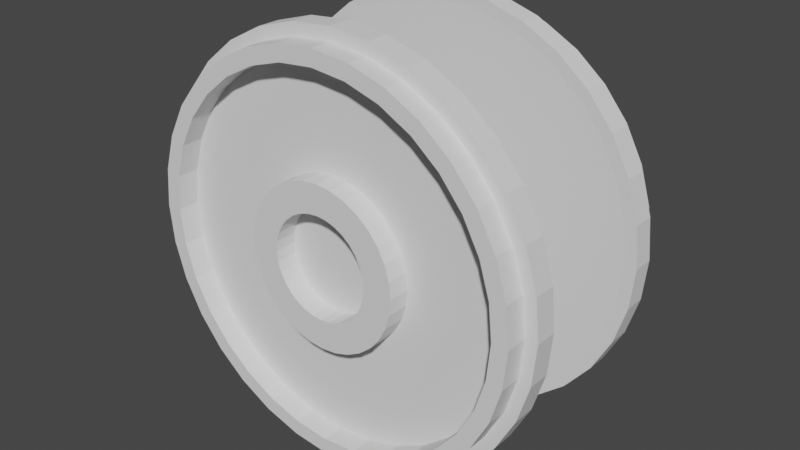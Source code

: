 # Source: railcar_wheels.blend  (saved by Blender 2.80.48; exported with 4.5.12 LTS)
import bpy
from mathutils import Matrix  # noqa: F401  (used for matrix-valued properties, if any)

bpy.ops.wm.read_factory_settings(use_empty=True)
scene = bpy.context.scene
scene.name = 'Scene'

# ---- collections
col_collection = bpy.data.collections.new('Collection'); scene.collection.children.link(col_collection)

# ---- world
world_world = bpy.data.worlds.new('World'); scene.world = world_world
world_world.use_nodes = True; world_world.node_tree.nodes.clear()
_N = world_world.node_tree.nodes; _L = world_world.node_tree.links
n0 = _N.new('ShaderNodeOutputWorld'); n0.name = 'World Output'; n0.location = (300, 300)
n1 = _N.new('ShaderNodeBackground'); n1.name = 'Background'; n1.location = (10, 300)
n1.inputs[0].default_value = (0.05088, 0.05088, 0.05088, 1.0)
_L.new(n1.outputs[0], n0.inputs[0])
n0.is_active_output = True
world_world.color = (0.05088, 0.05088, 0.05088)
world_world.use_sun_shadow = False
world_world.sun_shadow_jitter_overblur = 0.0

# ---- meshes
me_cylinder = bpy.data.meshes.new('Cylinder')
me_cylinder.from_pydata([(0.0, 1.0, -1.0), (-2.324e-07, 0.2589, -0.8932), (0.1951, 0.9808, -1.0), (0.0505, 0.2539, -0.8932), (0.3827, 0.9239, -1.0), (0.09906, 0.2392, -0.8932), (0.5556, 0.8315, -1.0), (0.1438, 0.2152, -0.8932), (0.7071, 0.7071, -1.0), (0.183, 0.183, -0.8932), (0.8315, 0.5556, -1.0), (0.2152, 0.1438, -0.8932), (0.9239, 0.3827, -1.0), (0.2392, 0.09906, -0.8932), (0.9808, 0.1951, -1.0), (0.2539, 0.0505, -0.8932), (1.0, 7.55e-08, -1.0), (0.2589, 1.652e-07, -0.8932), (0.9808, -0.1951, -1.0), (0.2539, -0.0505, -0.8932), (0.9239, -0.3827, -1.0), (0.2392, -0.09906, -0.8932), (0.8315, -0.5556, -1.0), (0.2152, -0.1438, -0.8932), (0.7071, -0.7071, -1.0), (0.183, -0.183, -0.8932), (0.5556, -0.8315, -1.0), (0.1438, -0.2152, -0.8932), (0.3827, -0.9239, -1.0), (0.09906, -0.2392, -0.8932), (0.1951, -0.9808, -1.0), (0.0505, -0.2539, -0.8932), (-3.258e-07, -1.0, -1.0), (-7.211e-08, -0.2589, -0.8932), (-0.1951, -0.9808, -1.0), (-0.0505, -0.2539, -0.8932), (-0.3827, -0.9239, -1.0), (-0.09906, -0.2392, -0.8932), (-0.5556, -0.8315, -1.0), (-0.1438, -0.2152, -0.8932), (-0.7071, -0.7071, -1.0), (-0.183, -0.183, -0.8932), (-0.8315, -0.5556, -1.0), (-0.2152, -0.1438, -0.8932), (-0.9239, -0.3827, -1.0), (-0.2392, -0.09906, -0.8932), (-0.9808, -0.1951, -1.0), (-0.2539, -0.0505, -0.8932), (-1.0, 9.656e-07, -1.0), (-0.2589, 3.931e-07, -0.8932), (-0.9808, 0.1951, -1.0), (-0.2539, 0.0505, -0.8932), (-0.9239, 0.3827, -1.0), (-0.2392, 0.09906, -0.8932), (-0.8315, 0.5556, -1.0), (-0.2152, 0.1438, -0.8932), (-0.7071, 0.7071, -1.0), (-0.183, 0.183, -0.8932), (-0.5556, 0.8315, -1.0), (-0.1438, 0.2152, -0.8932), (-0.3827, 0.9239, -1.0), (-0.09906, 0.2392, -0.8932), (-0.1951, 0.9808, -1.0), (-0.0505, 0.2539, -0.8932), (0.1951, 0.9808, -0.8932), (0.0, 1.0, -0.8932), (0.3827, 0.9239, -0.8932), (0.5556, 0.8315, -0.8932), (0.7071, 0.7071, -0.8932), (0.8315, 0.5556, -0.8932), (0.9239, 0.3827, -0.8932), (0.9808, 0.1951, -0.8932), (1.0, 7.55e-08, -0.8932), (0.9808, -0.1951, -0.8932), (0.9239, -0.3827, -0.8932), (0.8315, -0.5556, -0.8932), (0.7071, -0.7071, -0.8932), (0.5556, -0.8315, -0.8932), (0.3827, -0.9239, -0.8932), (0.1951, -0.9808, -0.8932), (-3.258e-07, -1.0, -0.8932), (-0.1951, -0.9808, -0.8932), (-0.3827, -0.9239, -0.8932), (-0.5556, -0.8315, -0.8932), (-0.7071, -0.7071, -0.8932), (-0.8315, -0.5556, -0.8932), (-0.9239, -0.3827, -0.8932), (-0.9808, -0.1951, -0.8932), (-1.0, 9.656e-07, -0.8932), (-0.9808, 0.1951, -0.8932), (-0.9239, 0.3827, -0.8932), (-0.8315, 0.5556, -0.8932), (-0.7071, 0.7071, -0.8932), (-0.5556, 0.8315, -0.8932), (-0.3827, 0.9239, -0.8932), (-0.1951, 0.9808, -0.8932), (0.1793, 0.9012, -0.8932), (-3.097e-08, 0.9189, -0.8932), (0.3516, 0.8489, -0.8932), (0.5105, 0.764, -0.8932), (0.6497, 0.6497, -0.8932), (0.764, 0.5105, -0.8932), (0.8489, 0.3516, -0.8932), (0.9012, 0.1793, -0.8932), (0.9189, 6.305e-08, -0.8932), (0.9012, -0.1793, -0.8932), (0.8489, -0.3516, -0.8932), (0.764, -0.5105, -0.8932), (0.6497, -0.6497, -0.8932), (0.5105, -0.764, -0.8932), (0.3516, -0.8489, -0.8932), (0.1793, -0.9012, -0.8932), (-3.009e-07, -0.9189, -0.8932), (-0.1793, -0.9012, -0.8932), (-0.3516, -0.8489, -0.8932), (-0.5105, -0.764, -0.8932), (-0.6497, -0.6497, -0.8932), (-0.764, -0.5105, -0.8932), (-0.8489, -0.3516, -0.8932), (-0.9012, -0.1793, -0.8932), (-0.9189, 8.915e-07, -0.8932), (-0.9012, 0.1793, -0.8932), (-0.8489, 0.3516, -0.8932), (-0.764, 0.5105, -0.8932), (-0.6497, 0.6497, -0.8932), (-0.5105, 0.764, -0.8932), (-0.3516, 0.8489, -0.8932), (-0.1793, 0.9012, -0.8932), (0.07963, 0.4003, -0.8932), (-1.648e-07, 0.4082, -0.8932), (0.1562, 0.3771, -0.8932), (0.2268, 0.3394, -0.8932), (0.2886, 0.2886, -0.8932), (0.3394, 0.2268, -0.8932), (0.3771, 0.1562, -0.8932), (0.4003, 0.07963, -0.8932), (0.4082, 6.687e-08, -0.8932), (0.4003, -0.07963, -0.8932), (0.3771, -0.1562, -0.8932), (0.3394, -0.2268, -0.8932), (0.2886, -0.2886, -0.8932), (0.2268, -0.3394, -0.8932), (0.1562, -0.3771, -0.8932), (0.07963, -0.4003, -0.8932), (-1.308e-07, -0.4082, -0.8932), (-0.07963, -0.4003, -0.8932), (-0.1562, -0.3771, -0.8932), (-0.2268, -0.3394, -0.8932), (-0.2886, -0.2886, -0.8932), (-0.3394, -0.2268, -0.8932), (-0.3771, -0.1562, -0.8932), (-0.4003, -0.07963, -0.8932), (-0.4082, 4.652e-07, -0.8932), (-0.4003, 0.07963, -0.8932), (-0.3771, 0.1562, -0.8932), (-0.3394, 0.2268, -0.8932), (-0.2886, 0.2886, -0.8932), (-0.2268, 0.3394, -0.8932), (-0.1562, 0.3771, -0.8932), (-0.07963, 0.4003, -0.8932), (0.1951, 0.9808, -0.7808), (0.0, 1.0, -0.7808), (0.3827, 0.9239, -0.7808), (0.5556, 0.8315, -0.7808), (0.7071, 0.7071, -0.7808), (0.8315, 0.5556, -0.7808), (0.9239, 0.3827, -0.7808), (0.9808, 0.1951, -0.7808), (1.0, 7.55e-08, -0.7808), (0.9808, -0.1951, -0.7808), (0.9239, -0.3827, -0.7808), (0.8315, -0.5556, -0.7808), (0.7071, -0.7071, -0.7808), (0.5556, -0.8315, -0.7808), (0.3827, -0.9239, -0.7808), (0.1951, -0.9808, -0.7808), (-3.258e-07, -1.0, -0.7808), (-0.1951, -0.9808, -0.7808), (-0.3827, -0.9239, -0.7808), (-0.5556, -0.8315, -0.7808), (-0.7071, -0.7071, -0.7808), (-0.8315, -0.5556, -0.7808), (-0.9239, -0.3827, -0.7808), (-0.9808, -0.1951, -0.7808), (-1.0, 9.656e-07, -0.7808), (-0.9808, 0.1951, -0.7808), (-0.9239, 0.3827, -0.7808), (-0.8315, 0.5556, -0.7808), (-0.7071, 0.7071, -0.7808), (-0.5556, 0.8315, -0.7808), (-0.3827, 0.9239, -0.7808), (-0.1951, 0.9808, -0.7808), (0.1793, 0.9012, -0.7808), (-3.097e-08, 0.9189, -0.7808), (0.3516, 0.8489, -0.7808), (0.5105, 0.764, -0.7808), (0.6497, 0.6497, -0.7808), (0.764, 0.5105, -0.7808), (0.8489, 0.3516, -0.7808), (0.9012, 0.1793, -0.7808), (0.9189, 6.305e-08, -0.7808), (0.9012, -0.1793, -0.7808), (0.8489, -0.3516, -0.7808), (0.764, -0.5105, -0.7808), (0.6497, -0.6497, -0.7808), (0.5105, -0.764, -0.7808), (0.3516, -0.8489, -0.7808), (0.1793, -0.9012, -0.7808), (-3.009e-07, -0.9189, -0.7808), (-0.1793, -0.9012, -0.7808), (-0.3516, -0.8489, -0.7808), (-0.5105, -0.764, -0.7808), (-0.6497, -0.6497, -0.7808), (-0.764, -0.5105, -0.7808), (-0.8489, -0.3516, -0.7808), (-0.9012, -0.1793, -0.7808), (-0.9189, 8.915e-07, -0.7808), (-0.9012, 0.1793, -0.7808), (-0.8489, 0.3516, -0.7808), (-0.764, 0.5105, -0.7808), (-0.6497, 0.6497, -0.7808), (-0.5105, 0.764, -0.7808), (-0.3516, 0.8489, -0.7808), (-0.1793, 0.9012, -0.7808), (0.07963, 0.4003, -0.7808), (-1.648e-07, 0.4082, -0.7808), (0.1562, 0.3771, -0.7808), (0.2268, 0.3394, -0.7808), (0.2886, 0.2886, -0.7808), (0.3394, 0.2268, -0.7808), (0.3771, 0.1562, -0.7808), (0.4003, 0.07963, -0.7808), (0.4082, 6.687e-08, -0.7808), (0.4003, -0.07963, -0.7808), (0.3771, -0.1562, -0.7808), (0.3394, -0.2268, -0.7808), (0.2886, -0.2886, -0.7808), (0.2268, -0.3394, -0.7808), (0.1562, -0.3771, -0.7808), (0.07963, -0.4003, -0.7808), (-1.308e-07, -0.4082, -0.7808), (-0.07963, -0.4003, -0.7808), (-0.1562, -0.3771, -0.7808), (-0.2268, -0.3394, -0.7808), (-0.2886, -0.2886, -0.7808), (-0.3394, -0.2268, -0.7808), (-0.3771, -0.1562, -0.7808), (-0.4003, -0.07963, -0.7808), (-0.4082, 4.652e-07, -0.7808), (-0.4003, 0.07963, -0.7808), (-0.3771, 0.1562, -0.7808), (-0.3394, 0.2268, -0.7808), (-0.2886, 0.2886, -0.7808), (-0.2268, 0.3394, -0.7808), (-0.1562, 0.3771, -0.7808), (-0.07963, 0.4003, -0.7808), (0.0505, 0.2539, -0.7808), (-2.324e-07, 0.2589, -0.7808), (0.09906, 0.2392, -0.7808), (0.1438, 0.2152, -0.7808), (0.183, 0.183, -0.7808), (0.2152, 0.1438, -0.7808), (0.2392, 0.09906, -0.7808), (0.2539, 0.0505, -0.7808), (0.2589, 1.652e-07, -0.7808), (0.2539, -0.0505, -0.7808), (0.2392, -0.09906, -0.7808), (0.2152, -0.1438, -0.7808), (0.183, -0.183, -0.7808), (0.1438, -0.2152, -0.7808), (0.09906, -0.2392, -0.7808), (0.0505, -0.2539, -0.7808), (-7.211e-08, -0.2589, -0.7808), (-0.0505, -0.2539, -0.7808), (-0.09906, -0.2392, -0.7808), (-0.1438, -0.2152, -0.7808), (-0.183, -0.183, -0.7808), (-0.2152, -0.1438, -0.7808), (-0.2392, -0.09906, -0.7808), (-0.2539, -0.0505, -0.7808), (-0.2589, 3.931e-07, -0.7808), (-0.2539, 0.0505, -0.7808), (-0.2392, 0.09906, -0.7808), (-0.2152, 0.1438, -0.7808), (-0.183, 0.183, -0.7808), (-0.1438, 0.2152, -0.7808), (-0.09906, 0.2392, -0.7808), (-0.0505, 0.2539, -0.7808), (-3.44e-09, 1.064, -1.003), (0.2076, 1.044, -1.003), (0.2076, 1.044, -0.8898), (-3.44e-09, 1.064, -0.8898), (0.4073, 0.9832, -1.003), (0.4073, 0.9832, -0.8898), (0.5913, 0.8849, -1.003), (0.5913, 0.8849, -0.8898), (0.7525, 0.7525, -1.003), (0.7525, 0.7525, -0.8898), (0.8849, 0.5913, -1.003), (0.8849, 0.5913, -0.8898), (0.9832, 0.4073, -1.003), (0.9832, 0.4073, -0.8898), (1.044, 0.2076, -1.003), (1.044, 0.2076, -0.8898), (1.064, 5.988e-08, -1.003), (1.064, 5.988e-08, -0.8898), (1.044, -0.2076, -1.003), (1.044, -0.2076, -0.8898), (0.9832, -0.4073, -1.003), (0.9832, -0.4073, -0.8898), (0.8849, -0.5913, -1.003), (0.8849, -0.5913, -0.8898), (0.7525, -0.7525, -1.003), (0.7525, -0.7525, -0.8898), (0.5913, -0.8849, -1.003), (0.5913, -0.8849, -0.8898), (0.4073, -0.9832, -1.003), (0.4073, -0.9832, -0.8898), (0.2076, -1.044, -1.003), (0.2076, -1.044, -0.8898), (-3.502e-07, -1.064, -1.003), (-3.502e-07, -1.064, -0.8898), (-0.2076, -1.044, -1.003), (-0.2076, -1.044, -0.8898), (-0.4073, -0.9832, -1.003), (-0.4073, -0.9832, -0.8898), (-0.5913, -0.8849, -1.003), (-0.5913, -0.8849, -0.8898), (-0.7525, -0.7525, -1.003), (-0.7525, -0.7525, -0.8898), (-0.8849, -0.5913, -1.003), (-0.8849, -0.5913, -0.8898), (-0.9832, -0.4073, -1.003), (-0.9832, -0.4073, -0.8898), (-1.044, -0.2076, -1.003), (-1.044, -0.2076, -0.8898), (-1.064, 1.007e-06, -1.003), (-1.064, 1.007e-06, -0.8898), (-1.044, 0.2076, -1.003), (-1.044, 0.2076, -0.8898), (-0.9832, 0.4073, -1.003), (-0.9832, 0.4073, -0.8898), (-0.8849, 0.5913, -1.003), (-0.8849, 0.5913, -0.8898), (-0.7525, 0.7525, -1.003), (-0.7525, 0.7525, -0.8898), (-0.5913, 0.8849, -1.003), (-0.5913, 0.8849, -0.8898), (-0.4073, 0.9832, -1.003), (-0.4073, 0.9832, -0.8898), (-0.2076, 1.044, -1.003), (-0.2076, 1.044, -0.8898)], [], [(86, 87, 335, 333), (0, 62, 350, 288), (77, 78, 317, 315), (46, 44, 332, 334), (68, 69, 299, 297), (28, 26, 314, 316), (94, 95, 351, 349), (10, 8, 296, 298), (85, 86, 333, 331), (62, 60, 348, 350), (76, 77, 315, 313), (44, 42, 330, 332), (67, 68, 297, 295), (26, 24, 312, 314), (93, 94, 349, 347), (8, 6, 294, 296), (84, 85, 331, 329), (60, 58, 346, 348), (75, 76, 313, 311), (42, 40, 328, 330), (66, 67, 295, 293), (24, 22, 310, 312), (92, 93, 347, 345), (6, 4, 292, 294), (83, 84, 329, 327), (58, 56, 344, 346), (74, 75, 311, 309), (40, 38, 326, 328), (64, 66, 293, 290), (22, 20, 308, 310), (3, 1, 63, 61, 59, 57, 55, 53, 51, 49, 47, 45, 43, 41, 39, 37, 35, 33, 31, 29, 27, 25, 23, 21, 19, 17, 15, 13, 11, 9, 7, 5), (91, 92, 345, 343), (4, 2, 289, 292), (0, 2, 4, 6, 8, 10, 12, 14, 16, 18, 20, 22, 24, 26, 28, 30, 32, 34, 36, 38, 40, 42, 44, 46, 48, 50, 52, 54, 56, 58, 60, 62), (137, 136, 232, 233), (86, 85, 181, 182), (116, 117, 213, 212), (136, 135, 231, 232), (115, 116, 212, 211), (135, 134, 230, 231), (114, 115, 211, 210), (68, 67, 163, 164), (134, 133, 229, 230), (85, 84, 180, 181), (113, 114, 210, 209), (133, 132, 228, 229), (112, 113, 209, 208), (132, 131, 227, 228), (111, 112, 208, 207), (67, 66, 162, 163), (131, 130, 226, 227), (84, 83, 179, 180), (110, 111, 207, 206), (130, 128, 224, 226), (109, 110, 206, 205), (128, 129, 225, 224), (108, 109, 205, 204), (66, 64, 160, 162), (83, 82, 178, 179), (107, 108, 204, 203), (106, 107, 203, 202), (105, 106, 202, 201), (82, 81, 177, 178), (104, 105, 201, 200), (64, 65, 161, 160), (103, 104, 200, 199), (129, 128, 96, 97), (128, 130, 98, 96), (130, 131, 99, 98), (131, 132, 100, 99), (132, 133, 101, 100), (133, 134, 102, 101), (134, 135, 103, 102), (135, 136, 104, 103), (136, 137, 105, 104), (137, 138, 106, 105), (138, 139, 107, 106), (139, 140, 108, 107), (140, 141, 109, 108), (141, 142, 110, 109), (142, 143, 111, 110), (143, 144, 112, 111), (144, 145, 113, 112), (145, 146, 114, 113), (146, 147, 115, 114), (147, 148, 116, 115), (148, 149, 117, 116), (149, 150, 118, 117), (150, 151, 119, 118), (151, 152, 120, 119), (152, 153, 121, 120), (153, 154, 122, 121), (154, 155, 123, 122), (155, 156, 124, 123), (156, 157, 125, 124), (157, 158, 126, 125), (158, 159, 127, 126), (159, 129, 97, 127), (102, 103, 199, 198), (81, 80, 176, 177), (101, 102, 198, 197), (63, 1, 257, 287), (100, 101, 197, 196), (61, 63, 287, 286), (99, 100, 196, 195), (59, 61, 286, 285), (80, 79, 175, 176), (98, 99, 195, 194), (57, 59, 285, 284), (96, 98, 194, 192), (55, 57, 284, 283), (97, 96, 192, 193), (53, 55, 283, 282), (79, 78, 174, 175), (65, 95, 191, 161), (51, 53, 282, 281), (49, 51, 281, 280), (47, 49, 280, 279), (78, 77, 173, 174), (95, 94, 190, 191), (45, 47, 279, 278), (43, 45, 278, 277), (41, 43, 277, 276), (77, 76, 172, 173), (94, 93, 189, 190), (39, 41, 276, 275), (129, 159, 255, 225), (37, 39, 275, 274), (159, 158, 254, 255), (35, 37, 274, 273), (193, 192, 160, 161), (192, 194, 162, 160), (194, 195, 163, 162), (195, 196, 164, 163), (196, 197, 165, 164), (197, 198, 166, 165), (198, 199, 167, 166), (199, 200, 168, 167), (200, 201, 169, 168), (201, 202, 170, 169), (202, 203, 171, 170), (203, 204, 172, 171), (204, 205, 173, 172), (205, 206, 174, 173), (206, 207, 175, 174), (207, 208, 176, 175), (208, 209, 177, 176), (209, 210, 178, 177), (210, 211, 179, 178), (211, 212, 180, 179), (212, 213, 181, 180), (213, 214, 182, 181), (214, 215, 183, 182), (215, 216, 184, 183), (216, 217, 185, 184), (217, 218, 186, 185), (218, 219, 187, 186), (219, 220, 188, 187), (220, 221, 189, 188), (221, 222, 190, 189), (222, 223, 191, 190), (223, 193, 161, 191), (257, 256, 224, 225), (256, 258, 226, 224), (258, 259, 227, 226), (259, 260, 228, 227), (260, 261, 229, 228), (261, 262, 230, 229), (262, 263, 231, 230), (263, 264, 232, 231), (264, 265, 233, 232), (265, 266, 234, 233), (266, 267, 235, 234), (267, 268, 236, 235), (268, 269, 237, 236), (269, 270, 238, 237), (270, 271, 239, 238), (271, 272, 240, 239), (272, 273, 241, 240), (273, 274, 242, 241), (274, 275, 243, 242), (275, 276, 244, 243), (276, 277, 245, 244), (277, 278, 246, 245), (278, 279, 247, 246), (279, 280, 248, 247), (280, 281, 249, 248), (281, 282, 250, 249), (282, 283, 251, 250), (283, 284, 252, 251), (284, 285, 253, 252), (285, 286, 254, 253), (286, 287, 255, 254), (287, 257, 225, 255), (69, 68, 164, 165), (117, 118, 214, 213), (138, 137, 233, 234), (118, 119, 215, 214), (139, 138, 234, 235), (119, 120, 216, 215), (87, 86, 182, 183), (140, 139, 235, 236), (70, 69, 165, 166), (120, 121, 217, 216), (141, 140, 236, 237), (121, 122, 218, 217), (1, 3, 256, 257), (142, 141, 237, 238), (122, 123, 219, 218), (3, 5, 258, 256), (88, 87, 183, 184), (143, 142, 238, 239), (71, 70, 166, 167), (123, 124, 220, 219), (5, 7, 259, 258), (144, 143, 239, 240), (124, 125, 221, 220), (7, 9, 260, 259), (145, 144, 240, 241), (125, 126, 222, 221), (9, 11, 261, 260), (89, 88, 184, 185), (146, 145, 241, 242), (72, 71, 167, 168), (126, 127, 223, 222), (11, 13, 262, 261), (147, 146, 242, 243), (127, 97, 193, 223), (13, 15, 263, 262), (148, 147, 243, 244), (15, 17, 264, 263), (90, 89, 185, 186), (149, 148, 244, 245), (73, 72, 168, 169), (17, 19, 265, 264), (150, 149, 245, 246), (19, 21, 266, 265), (151, 150, 246, 247), (21, 23, 267, 266), (91, 90, 186, 187), (152, 151, 247, 248), (74, 73, 169, 170), (23, 25, 268, 267), (153, 152, 248, 249), (25, 27, 269, 268), (154, 153, 249, 250), (27, 29, 270, 269), (92, 91, 187, 188), (155, 154, 250, 251), (75, 74, 170, 171), (29, 31, 271, 270), (156, 155, 251, 252), (31, 33, 272, 271), (157, 156, 252, 253), (33, 35, 273, 272), (93, 92, 188, 189), (158, 157, 253, 254), (76, 75, 171, 172), (288, 291, 290, 289), (289, 290, 293, 292), (292, 293, 295, 294), (294, 295, 297, 296), (296, 297, 299, 298), (298, 299, 301, 300), (300, 301, 303, 302), (302, 303, 305, 304), (304, 305, 307, 306), (306, 307, 309, 308), (308, 309, 311, 310), (310, 311, 313, 312), (312, 313, 315, 314), (314, 315, 317, 316), (316, 317, 319, 318), (318, 319, 321, 320), (320, 321, 323, 322), (322, 323, 325, 324), (324, 325, 327, 326), (326, 327, 329, 328), (328, 329, 331, 330), (330, 331, 333, 332), (332, 333, 335, 334), (334, 335, 337, 336), (336, 337, 339, 338), (338, 339, 341, 340), (340, 341, 343, 342), (342, 343, 345, 344), (344, 345, 347, 346), (346, 347, 349, 348), (348, 349, 351, 350), (350, 351, 291, 288), (12, 10, 298, 300), (95, 65, 291, 351), (30, 28, 316, 318), (69, 70, 301, 299), (48, 46, 334, 336), (78, 79, 319, 317), (87, 88, 337, 335), (14, 12, 300, 302), (32, 30, 318, 320), (70, 71, 303, 301), (50, 48, 336, 338), (79, 80, 321, 319), (88, 89, 339, 337), (16, 14, 302, 304), (34, 32, 320, 322), (71, 72, 305, 303), (52, 50, 338, 340), (80, 81, 323, 321), (89, 90, 341, 339), (18, 16, 304, 306), (36, 34, 322, 324), (72, 73, 307, 305), (2, 0, 288, 289), (54, 52, 340, 342), (81, 82, 325, 323), (65, 64, 290, 291), (90, 91, 343, 341), (20, 18, 306, 308), (38, 36, 324, 326), (73, 74, 309, 307), (56, 54, 342, 344), (82, 83, 327, 325)])
_uv = me_cylinder.uv_layers.new(name='UVMap')
_uv.uv.foreach_set('vector', [0.3125, 1.0, 0.2812, 1.0, 0.2812, 1.0, 0.3125, 1.0, 0.75, 0.49, 0.7032, 0.4854, 0.7032, 0.4854, 0.75, 0.49, 0.5938, 1.0, 0.5625, 1.0, 0.5625, 1.0, 0.5938, 1.0, 0.5146, 0.2032, 0.5283, 0.1582, 0.5283, 0.1582, 0.5146, 0.2032, 0.875, 1.0, 0.8438, 1.0, 0.8438, 1.0, 0.875, 1.0, 0.8418, 0.02827, 0.8833, 0.05045, 0.8833, 0.05045, 0.8418, 0.02827, 0.0625, 1.0, 0.03125, 1.0, 0.03125, 1.0, 0.0625, 1.0, 0.9496, 0.3833, 0.9197, 0.4197, 0.9197, 0.4197, 0.9496, 0.3833, 0.3438, 1.0, 0.3125, 1.0, 0.3125, 1.0, 0.3438, 1.0, 0.7032, 0.4854, 0.6582, 0.4717, 0.6582, 0.4717, 0.7032, 0.4854, 0.625, 1.0, 0.5938, 1.0, 0.5938, 1.0, 0.625, 1.0, 0.5283, 0.1582, 0.5504, 0.1167, 0.5504, 0.1167, 0.5283, 0.1582, 0.9062, 1.0, 0.875, 1.0, 0.875, 1.0, 0.9062, 1.0, 0.8833, 0.05045, 0.9197, 0.08029, 0.9197, 0.08029, 0.8833, 0.05045, 0.09375, 1.0, 0.0625, 1.0, 0.0625, 1.0, 0.09375, 1.0, 0.9197, 0.4197, 0.8833, 0.4496, 0.8833, 0.4496, 0.9197, 0.4197, 0.375, 1.0, 0.3438, 1.0, 0.3438, 1.0, 0.375, 1.0, 0.6582, 0.4717, 0.6167, 0.4496, 0.6167, 0.4496, 0.6582, 0.4717, 0.6562, 1.0, 0.625, 1.0, 0.625, 1.0, 0.6562, 1.0, 0.5504, 0.1167, 0.5803, 0.08029, 0.5803, 0.08029, 0.5504, 0.1167, 0.9375, 1.0, 0.9062, 1.0, 0.9062, 1.0, 0.9375, 1.0, 0.9197, 0.08029, 0.9496, 0.1167, 0.9496, 0.1167, 0.9197, 0.08029, 0.125, 1.0, 0.09375, 1.0, 0.09375, 1.0, 0.125, 1.0, 0.8833, 0.4496, 0.8418, 0.4717, 0.8418, 0.4717, 0.8833, 0.4496, 0.4062, 1.0, 0.375, 1.0, 0.375, 1.0, 0.4062, 1.0, 0.6167, 0.4496, 0.5803, 0.4197, 0.5803, 0.4197, 0.6167, 0.4496, 0.6875, 1.0, 0.6562, 1.0, 0.6562, 1.0, 0.6875, 1.0, 0.5803, 0.08029, 0.6167, 0.05045, 0.6167, 0.05045, 0.5803, 0.08029, 0.9688, 1.0, 0.9375, 1.0, 0.9375, 1.0, 0.9688, 1.0, 0.9496, 0.1167, 0.9717, 0.1582, 0.9717, 0.1582, 0.9496, 0.1167, 0.2621, 0.3109, 0.25, 0.3121, 0.2379, 0.3109, 0.2262, 0.3074, 0.2155, 0.3017, 0.2061, 0.2939, 0.1983, 0.2845, 0.1926, 0.2738, 0.1891, 0.2621, 0.1879, 0.25, 0.1891, 0.2379, 0.1926, 0.2262, 0.1983, 0.2155, 0.2061, 0.2061, 0.2155, 0.1983, 0.2262, 0.1926, 0.2379, 0.1891, 0.25, 0.1879, 0.2621, 0.1891, 0.2738, 0.1926, 0.2845, 0.1983, 0.2939, 0.2061, 0.3017, 0.2155, 0.3074, 0.2262, 0.3109, 0.2379, 0.3121, 0.25, 0.3109, 0.2621, 0.3074, 0.2738, 0.3017, 0.2845, 0.2939, 0.2939, 0.2845, 0.3017, 0.2738, 0.3074, 0.1562, 1.0, 0.125, 1.0, 0.125, 1.0, 0.1562, 1.0, 0.8418, 0.4717, 0.7968, 0.4854, 0.7968, 0.4854, 0.8418, 0.4717, 0.75, 0.49, 0.7968, 0.4854, 0.8418, 0.4717, 0.8833, 0.4496, 0.9197, 0.4197, 0.9496, 0.3833, 0.9717, 0.3418, 0.9854, 0.2968, 0.99, 0.25, 0.9854, 0.2032, 0.9717, 0.1582, 0.9496, 0.1167, 0.9197, 0.08029, 0.8833, 0.05045, 0.8418, 0.02827, 0.7968, 0.01461, 0.75, 0.01, 0.7032, 0.01461, 0.6582, 0.02827, 0.6167, 0.05045, 0.5803, 0.08029, 0.5504, 0.1167, 0.5283, 0.1582, 0.5146, 0.2032, 0.51, 0.25, 0.5146, 0.2968, 0.5283, 0.3418, 0.5504, 0.3833, 0.5803, 0.4197, 0.6167, 0.4496, 0.6582, 0.4717, 0.7032, 0.4854, 0.3461, 0.2309, 0.348, 0.25, 0.348, 0.25, 0.3461, 0.2309, 0.3125, 1.0, 0.3438, 1.0, 0.3438, 1.0, 0.3125, 1.0, 0.09406, 0.09406, 0.06664, 0.1275, 0.06664, 0.1275, 0.09406, 0.09406, 0.348, 0.25, 0.3461, 0.2691, 0.3461, 0.2691, 0.348, 0.25, 0.1275, 0.06664, 0.09406, 0.09406, 0.09406, 0.09406, 0.1275, 0.06664, 0.3461, 0.2691, 0.3405, 0.2875, 0.3405, 0.2875, 0.3461, 0.2691, 0.1656, 0.04626, 0.1275, 0.06664, 0.1275, 0.06664, 0.1656, 0.04626, 0.875, 1.0, 0.9062, 1.0, 0.9062, 1.0, 0.875, 1.0, 0.3405, 0.2875, 0.3315, 0.3044, 0.3315, 0.3044, 0.3405, 0.2875, 0.3438, 1.0, 0.375, 1.0, 0.375, 1.0, 0.3438, 1.0, 0.207, 0.03371, 0.1656, 0.04626, 0.1656, 0.04626, 0.207, 0.03371, 0.3315, 0.3044, 0.3193, 0.3193, 0.3193, 0.3193, 0.3315, 0.3044, 0.25, 0.02947, 0.207, 0.03371, 0.207, 0.03371, 0.25, 0.02947, 0.3193, 0.3193, 0.3044, 0.3315, 0.3044, 0.3315, 0.3193, 0.3193, 0.293, 0.03371, 0.25, 0.02947, 0.25, 0.02947, 0.293, 0.03371, 0.9062, 1.0, 0.9375, 1.0, 0.9375, 1.0, 0.9062, 1.0, 0.3044, 0.3315, 0.2875, 0.3405, 0.2875, 0.3405, 0.3044, 0.3315, 0.375, 1.0, 0.4062, 1.0, 0.4062, 1.0, 0.375, 1.0, 0.3344, 0.04626, 0.293, 0.03371, 0.293, 0.03371, 0.3344, 0.04626, 0.2875, 0.3405, 0.2691, 0.3461, 0.2691, 0.3461, 0.2875, 0.3405, 0.3725, 0.06664, 0.3344, 0.04626, 0.3344, 0.04626, 0.3725, 0.06664, 0.2691, 0.3461, 0.25, 0.348, 0.25, 0.348, 0.2691, 0.3461, 0.4059, 0.09406, 0.3725, 0.06664, 0.3725, 0.06664, 0.4059, 0.09406, 0.9375, 1.0, 0.9688, 1.0, 0.9688, 1.0, 0.9375, 1.0, 0.4062, 1.0, 0.4375, 1.0, 0.4375, 1.0, 0.4062, 1.0, 0.4334, 0.1275, 0.4059, 0.09406, 0.4059, 0.09406, 0.4334, 0.1275, 0.4537, 0.1656, 0.4334, 0.1275, 0.4334, 0.1275, 0.4537, 0.1656, 0.4663, 0.207, 0.4537, 0.1656, 0.4537, 0.1656, 0.4663, 0.207, 0.4375, 1.0, 0.4688, 1.0, 0.4688, 1.0, 0.4375, 1.0, 0.4705, 0.25, 0.4663, 0.207, 0.4663, 0.207, 0.4705, 0.25, 0.9688, 1.0, 1.0, 1.0, 1.0, 1.0, 0.9688, 1.0, 0.4663, 0.293, 0.4705, 0.25, 0.4705, 0.25, 0.4663, 0.293, 0.25, 0.348, 0.2691, 0.3461, 0.293, 0.4663, 0.25, 0.4705, 0.2691, 0.3461, 0.2875, 0.3405, 0.3344, 0.4537, 0.293, 0.4663, 0.2875, 0.3405, 0.3044, 0.3315, 0.3725, 0.4334, 0.3344, 0.4537, 0.3044, 0.3315, 0.3193, 0.3193, 0.4059, 0.4059, 0.3725, 0.4334, 0.3193, 0.3193, 0.3315, 0.3044, 0.4334, 0.3725, 0.4059, 0.4059, 0.3315, 0.3044, 0.3405, 0.2875, 0.4537, 0.3344, 0.4334, 0.3725, 0.3405, 0.2875, 0.3461, 0.2691, 0.4663, 0.293, 0.4537, 0.3344, 0.3461, 0.2691, 0.348, 0.25, 0.4705, 0.25, 0.4663, 0.293, 0.348, 0.25, 0.3461, 0.2309, 0.4663, 0.207, 0.4705, 0.25, 0.3461, 0.2309, 0.3405, 0.2125, 0.4537, 0.1656, 0.4663, 0.207, 0.3405, 0.2125, 0.3315, 0.1956, 0.4334, 0.1275, 0.4537, 0.1656, 0.3315, 0.1956, 0.3193, 0.1807, 0.4059, 0.09406, 0.4334, 0.1275, 0.3193, 0.1807, 0.3044, 0.1685, 0.3725, 0.06664, 0.4059, 0.09406, 0.3044, 0.1685, 0.2875, 0.1595, 0.3344, 0.04626, 0.3725, 0.06664, 0.2875, 0.1595, 0.2691, 0.1539, 0.293, 0.03371, 0.3344, 0.04626, 0.2691, 0.1539, 0.25, 0.152, 0.25, 0.02947, 0.293, 0.03371, 0.25, 0.152, 0.2309, 0.1539, 0.207, 0.03371, 0.25, 0.02947, 0.2309, 0.1539, 0.2125, 0.1595, 0.1656, 0.04626, 0.207, 0.03371, 0.2125, 0.1595, 0.1956, 0.1685, 0.1275, 0.06664, 0.1656, 0.04626, 0.1956, 0.1685, 0.1807, 0.1807, 0.09406, 0.09406, 0.1275, 0.06664, 0.1807, 0.1807, 0.1685, 0.1956, 0.06664, 0.1275, 0.09406, 0.09406, 0.1685, 0.1956, 0.1595, 0.2125, 0.04626, 0.1656, 0.06664, 0.1275, 0.1595, 0.2125, 0.1539, 0.2309, 0.03371, 0.207, 0.04626, 0.1656, 0.1539, 0.2309, 0.152, 0.25, 0.02947, 0.25, 0.03371, 0.207, 0.152, 0.25, 0.1539, 0.2691, 0.03371, 0.293, 0.02947, 0.25, 0.1539, 0.2691, 0.1595, 0.2875, 0.04626, 0.3344, 0.03371, 0.293, 0.1595, 0.2875, 0.1685, 0.3044, 0.06664, 0.3725, 0.04626, 0.3344, 0.1685, 0.3044, 0.1807, 0.3193, 0.09406, 0.4059, 0.06664, 0.3725, 0.1807, 0.3193, 0.1956, 0.3315, 0.1275, 0.4334, 0.09406, 0.4059, 0.1956, 0.3315, 0.2125, 0.3405, 0.1656, 0.4537, 0.1275, 0.4334, 0.2125, 0.3405, 0.2309, 0.3461, 0.207, 0.4663, 0.1656, 0.4537, 0.2309, 0.3461, 0.25, 0.348, 0.25, 0.4705, 0.207, 0.4663, 0.4537, 0.3344, 0.4663, 0.293, 0.4663, 0.293, 0.4537, 0.3344, 0.4688, 1.0, 0.5, 1.0, 0.5, 1.0, 0.4688, 1.0, 0.4334, 0.3725, 0.4537, 0.3344, 0.4537, 0.3344, 0.4334, 0.3725, 0.2379, 0.3109, 0.25, 0.3121, 0.25, 0.3121, 0.2379, 0.3109, 0.4059, 0.4059, 0.4334, 0.3725, 0.4334, 0.3725, 0.4059, 0.4059, 0.2262, 0.3074, 0.2379, 0.3109, 0.2379, 0.3109, 0.2262, 0.3074, 0.3725, 0.4334, 0.4059, 0.4059, 0.4059, 0.4059, 0.3725, 0.4334, 0.2155, 0.3017, 0.2262, 0.3074, 0.2262, 0.3074, 0.2155, 0.3017, 0.5, 1.0, 0.5312, 1.0, 0.5312, 1.0, 0.5, 1.0, 0.3344, 0.4537, 0.3725, 0.4334, 0.3725, 0.4334, 0.3344, 0.4537, 0.2061, 0.2939, 0.2155, 0.3017, 0.2155, 0.3017, 0.2061, 0.2939, 0.293, 0.4663, 0.3344, 0.4537, 0.3344, 0.4537, 0.293, 0.4663, 0.1983, 0.2845, 0.2061, 0.2939, 0.2061, 0.2939, 0.1983, 0.2845, 0.25, 0.4705, 0.293, 0.4663, 0.293, 0.4663, 0.25, 0.4705, 0.1926, 0.2738, 0.1983, 0.2845, 0.1983, 0.2845, 0.1926, 0.2738, 0.5312, 1.0, 0.5625, 1.0, 0.5625, 1.0, 0.5312, 1.0, 0.0, 1.0, 0.03125, 1.0, 0.03125, 1.0, 0.0, 1.0, 0.1891, 0.2621, 0.1926, 0.2738, 0.1926, 0.2738, 0.1891, 0.2621, 0.1879, 0.25, 0.1891, 0.2621, 0.1891, 0.2621, 0.1879, 0.25, 0.1891, 0.2379, 0.1879, 0.25, 0.1879, 0.25, 0.1891, 0.2379, 0.5625, 1.0, 0.5938, 1.0, 0.5938, 1.0, 0.5625, 1.0, 0.03125, 1.0, 0.0625, 1.0, 0.0625, 1.0, 0.03125, 1.0, 0.1926, 0.2262, 0.1891, 0.2379, 0.1891, 0.2379, 0.1926, 0.2262, 0.1983, 0.2155, 0.1926, 0.2262, 0.1926, 0.2262, 0.1983, 0.2155, 0.2061, 0.2061, 0.1983, 0.2155, 0.1983, 0.2155, 0.2061, 0.2061, 0.5938, 1.0, 0.625, 1.0, 0.625, 1.0, 0.5938, 1.0, 0.0625, 1.0, 0.09375, 1.0, 0.09375, 1.0, 0.0625, 1.0, 0.2155, 0.1983, 0.2061, 0.2061, 0.2061, 0.2061, 0.2155, 0.1983, 0.25, 0.348, 0.2309, 0.3461, 0.2309, 0.3461, 0.25, 0.348, 0.2262, 0.1926, 0.2155, 0.1983, 0.2155, 0.1983, 0.2262, 0.1926, 0.2309, 0.3461, 0.2125, 0.3405, 0.2125, 0.3405, 0.2309, 0.3461, 0.2379, 0.1891, 0.2262, 0.1926, 0.2262, 0.1926, 0.2379, 0.1891, 0.25, 0.4705, 0.293, 0.4663, 0.2968, 0.4854, 0.25, 0.49, 0.293, 0.4663, 0.3344, 0.4537, 0.3418, 0.4717, 0.2968, 0.4854, 0.3344, 0.4537, 0.3725, 0.4334, 0.3833, 0.4496, 0.3418, 0.4717, 0.3725, 0.4334, 0.4059, 0.4059, 0.4197, 0.4197, 0.3833, 0.4496, 0.4059, 0.4059, 0.4334, 0.3725, 0.4496, 0.3833, 0.4197, 0.4197, 0.4334, 0.3725, 0.4537, 0.3344, 0.4717, 0.3418, 0.4496, 0.3833, 0.4537, 0.3344, 0.4663, 0.293, 0.4854, 0.2968, 0.4717, 0.3418, 0.4663, 0.293, 0.4705, 0.25, 0.49, 0.25, 0.4854, 0.2968, 0.4705, 0.25, 0.4663, 0.207, 0.4854, 0.2032, 0.49, 0.25, 0.4663, 0.207, 0.4537, 0.1656, 0.4717, 0.1582, 0.4854, 0.2032, 0.4537, 0.1656, 0.4334, 0.1275, 0.4496, 0.1167, 0.4717, 0.1582, 0.4334, 0.1275, 0.4059, 0.09406, 0.4197, 0.08029, 0.4496, 0.1167, 0.4059, 0.09406, 0.3725, 0.06664, 0.3833, 0.05045, 0.4197, 0.08029, 0.3725, 0.06664, 0.3344, 0.04626, 0.3418, 0.02827, 0.3833, 0.05045, 0.3344, 0.04626, 0.293, 0.03371, 0.2968, 0.01461, 0.3418, 0.02827, 0.293, 0.03371, 0.25, 0.02947, 0.25, 0.01, 0.2968, 0.01461, 0.25, 0.02947, 0.207, 0.03371, 0.2032, 0.01461, 0.25, 0.01, 0.207, 0.03371, 0.1656, 0.04626, 0.1582, 0.02827, 0.2032, 0.01461, 0.1656, 0.04626, 0.1275, 0.06664, 0.1167, 0.05045, 0.1582, 0.02827, 0.1275, 0.06664, 0.09406, 0.09406, 0.08029, 0.08029, 0.1167, 0.05045, 0.09406, 0.09406, 0.06664, 0.1275, 0.05045, 0.1167, 0.08029, 0.08029, 0.06664, 0.1275, 0.04626, 0.1656, 0.02827, 0.1582, 0.05045, 0.1167, 0.04626, 0.1656, 0.03371, 0.207, 0.01461, 0.2032, 0.02827, 0.1582, 0.03371, 0.207, 0.02947, 0.25, 0.01, 0.25, 0.01461, 0.2032, 0.02947, 0.25, 0.03371, 0.293, 0.01461, 0.2968, 0.01, 0.25, 0.03371, 0.293, 0.04626, 0.3344, 0.02827, 0.3418, 0.01461, 0.2968, 0.04626, 0.3344, 0.06664, 0.3725, 0.05045, 0.3833, 0.02827, 0.3418, 0.06664, 0.3725, 0.09406, 0.4059, 0.08029, 0.4197, 0.05045, 0.3833, 0.09406, 0.4059, 0.1275, 0.4334, 0.1167, 0.4496, 0.08029, 0.4197, 0.1275, 0.4334, 0.1656, 0.4537, 0.1582, 0.4717, 0.1167, 0.4496, 0.1656, 0.4537, 0.207, 0.4663, 0.2032, 0.4854, 0.1582, 0.4717, 0.207, 0.4663, 0.25, 0.4705, 0.25, 0.49, 0.2032, 0.4854, 0.25, 0.3121, 0.2621, 0.3109, 0.2691, 0.3461, 0.25, 0.348, 0.2621, 0.3109, 0.2738, 0.3074, 0.2875, 0.3405, 0.2691, 0.3461, 0.2738, 0.3074, 0.2845, 0.3017, 0.3044, 0.3315, 0.2875, 0.3405, 0.2845, 0.3017, 0.2939, 0.2939, 0.3193, 0.3193, 0.3044, 0.3315, 0.2939, 0.2939, 0.3017, 0.2845, 0.3315, 0.3044, 0.3193, 0.3193, 0.3017, 0.2845, 0.3074, 0.2738, 0.3405, 0.2875, 0.3315, 0.3044, 0.3074, 0.2738, 0.3109, 0.2621, 0.3461, 0.2691, 0.3405, 0.2875, 0.3109, 0.2621, 0.3121, 0.25, 0.348, 0.25, 0.3461, 0.2691, 0.3121, 0.25, 0.3109, 0.2379, 0.3461, 0.2309, 0.348, 0.25, 0.3109, 0.2379, 0.3074, 0.2262, 0.3405, 0.2125, 0.3461, 0.2309, 0.3074, 0.2262, 0.3017, 0.2155, 0.3315, 0.1956, 0.3405, 0.2125, 0.3017, 0.2155, 0.2939, 0.2061, 0.3193, 0.1807, 0.3315, 0.1956, 0.2939, 0.2061, 0.2845, 0.1983, 0.3044, 0.1685, 0.3193, 0.1807, 0.2845, 0.1983, 0.2738, 0.1926, 0.2875, 0.1595, 0.3044, 0.1685, 0.2738, 0.1926, 0.2621, 0.1891, 0.2691, 0.1539, 0.2875, 0.1595, 0.2621, 0.1891, 0.25, 0.1879, 0.25, 0.152, 0.2691, 0.1539, 0.25, 0.1879, 0.2379, 0.1891, 0.2309, 0.1539, 0.25, 0.152, 0.2379, 0.1891, 0.2262, 0.1926, 0.2125, 0.1595, 0.2309, 0.1539, 0.2262, 0.1926, 0.2155, 0.1983, 0.1956, 0.1685, 0.2125, 0.1595, 0.2155, 0.1983, 0.2061, 0.2061, 0.1807, 0.1807, 0.1956, 0.1685, 0.2061, 0.2061, 0.1983, 0.2155, 0.1685, 0.1956, 0.1807, 0.1807, 0.1983, 0.2155, 0.1926, 0.2262, 0.1595, 0.2125, 0.1685, 0.1956, 0.1926, 0.2262, 0.1891, 0.2379, 0.1539, 0.2309, 0.1595, 0.2125, 0.1891, 0.2379, 0.1879, 0.25, 0.152, 0.25, 0.1539, 0.2309, 0.1879, 0.25, 0.1891, 0.2621, 0.1539, 0.2691, 0.152, 0.25, 0.1891, 0.2621, 0.1926, 0.2738, 0.1595, 0.2875, 0.1539, 0.2691, 0.1926, 0.2738, 0.1983, 0.2845, 0.1685, 0.3044, 0.1595, 0.2875, 0.1983, 0.2845, 0.2061, 0.2939, 0.1807, 0.3193, 0.1685, 0.3044, 0.2061, 0.2939, 0.2155, 0.3017, 0.1956, 0.3315, 0.1807, 0.3193, 0.2155, 0.3017, 0.2262, 0.3074, 0.2125, 0.3405, 0.1956, 0.3315, 0.2262, 0.3074, 0.2379, 0.3109, 0.2309, 0.3461, 0.2125, 0.3405, 0.2379, 0.3109, 0.25, 0.3121, 0.25, 0.348, 0.2309, 0.3461, 0.8438, 1.0, 0.875, 1.0, 0.875, 1.0, 0.8438, 1.0, 0.06664, 0.1275, 0.04626, 0.1656, 0.04626, 0.1656, 0.06664, 0.1275, 0.3405, 0.2125, 0.3461, 0.2309, 0.3461, 0.2309, 0.3405, 0.2125, 0.04626, 0.1656, 0.03371, 0.207, 0.03371, 0.207, 0.04626, 0.1656, 0.3315, 0.1956, 0.3405, 0.2125, 0.3405, 0.2125, 0.3315, 0.1956, 0.03371, 0.207, 0.02947, 0.25, 0.02947, 0.25, 0.03371, 0.207, 0.2812, 1.0, 0.3125, 1.0, 0.3125, 1.0, 0.2812, 1.0, 0.3193, 0.1807, 0.3315, 0.1956, 0.3315, 0.1956, 0.3193, 0.1807, 0.8125, 1.0, 0.8438, 1.0, 0.8438, 1.0, 0.8125, 1.0, 0.02947, 0.25, 0.03371, 0.293, 0.03371, 0.293, 0.02947, 0.25, 0.3044, 0.1685, 0.3193, 0.1807, 0.3193, 0.1807, 0.3044, 0.1685, 0.03371, 0.293, 0.04626, 0.3344, 0.04626, 0.3344, 0.03371, 0.293, 0.25, 0.3121, 0.2621, 0.3109, 0.2621, 0.3109, 0.25, 0.3121, 0.2875, 0.1595, 0.3044, 0.1685, 0.3044, 0.1685, 0.2875, 0.1595, 0.04626, 0.3344, 0.06664, 0.3725, 0.06664, 0.3725, 0.04626, 0.3344, 0.2621, 0.3109, 0.2738, 0.3074, 0.2738, 0.3074, 0.2621, 0.3109, 0.25, 1.0, 0.2812, 1.0, 0.2812, 1.0, 0.25, 1.0, 0.2691, 0.1539, 0.2875, 0.1595, 0.2875, 0.1595, 0.2691, 0.1539, 0.7812, 1.0, 0.8125, 1.0, 0.8125, 1.0, 0.7812, 1.0, 0.06664, 0.3725, 0.09406, 0.4059, 0.09406, 0.4059, 0.06664, 0.3725, 0.2738, 0.3074, 0.2845, 0.3017, 0.2845, 0.3017, 0.2738, 0.3074, 0.25, 0.152, 0.2691, 0.1539, 0.2691, 0.1539, 0.25, 0.152, 0.09406, 0.4059, 0.1275, 0.4334, 0.1275, 0.4334, 0.09406, 0.4059, 0.2845, 0.3017, 0.2939, 0.2939, 0.2939, 0.2939, 0.2845, 0.3017, 0.2309, 0.1539, 0.25, 0.152, 0.25, 0.152, 0.2309, 0.1539, 0.1275, 0.4334, 0.1656, 0.4537, 0.1656, 0.4537, 0.1275, 0.4334, 0.2939, 0.2939, 0.3017, 0.2845, 0.3017, 0.2845, 0.2939, 0.2939, 0.2188, 1.0, 0.25, 1.0, 0.25, 1.0, 0.2188, 1.0, 0.2125, 0.1595, 0.2309, 0.1539, 0.2309, 0.1539, 0.2125, 0.1595, 0.75, 1.0, 0.7812, 1.0, 0.7812, 1.0, 0.75, 1.0, 0.1656, 0.4537, 0.207, 0.4663, 0.207, 0.4663, 0.1656, 0.4537, 0.3017, 0.2845, 0.3074, 0.2738, 0.3074, 0.2738, 0.3017, 0.2845, 0.1956, 0.1685, 0.2125, 0.1595, 0.2125, 0.1595, 0.1956, 0.1685, 0.207, 0.4663, 0.25, 0.4705, 0.25, 0.4705, 0.207, 0.4663, 0.3074, 0.2738, 0.3109, 0.2621, 0.3109, 0.2621, 0.3074, 0.2738, 0.1807, 0.1807, 0.1956, 0.1685, 0.1956, 0.1685, 0.1807, 0.1807, 0.3109, 0.2621, 0.3121, 0.25, 0.3121, 0.25, 0.3109, 0.2621, 0.1875, 1.0, 0.2188, 1.0, 0.2188, 1.0, 0.1875, 1.0, 0.1685, 0.1956, 0.1807, 0.1807, 0.1807, 0.1807, 0.1685, 0.1956, 0.7188, 1.0, 0.75, 1.0, 0.75, 1.0, 0.7188, 1.0, 0.3121, 0.25, 0.3109, 0.2379, 0.3109, 0.2379, 0.3121, 0.25, 0.1595, 0.2125, 0.1685, 0.1956, 0.1685, 0.1956, 0.1595, 0.2125, 0.3109, 0.2379, 0.3074, 0.2262, 0.3074, 0.2262, 0.3109, 0.2379, 0.1539, 0.2309, 0.1595, 0.2125, 0.1595, 0.2125, 0.1539, 0.2309, 0.3074, 0.2262, 0.3017, 0.2155, 0.3017, 0.2155, 0.3074, 0.2262, 0.1562, 1.0, 0.1875, 1.0, 0.1875, 1.0, 0.1562, 1.0, 0.152, 0.25, 0.1539, 0.2309, 0.1539, 0.2309, 0.152, 0.25, 0.6875, 1.0, 0.7188, 1.0, 0.7188, 1.0, 0.6875, 1.0, 0.3017, 0.2155, 0.2939, 0.2061, 0.2939, 0.2061, 0.3017, 0.2155, 0.1539, 0.2691, 0.152, 0.25, 0.152, 0.25, 0.1539, 0.2691, 0.2939, 0.2061, 0.2845, 0.1983, 0.2845, 0.1983, 0.2939, 0.2061, 0.1595, 0.2875, 0.1539, 0.2691, 0.1539, 0.2691, 0.1595, 0.2875, 0.2845, 0.1983, 0.2738, 0.1926, 0.2738, 0.1926, 0.2845, 0.1983, 0.125, 1.0, 0.1562, 1.0, 0.1562, 1.0, 0.125, 1.0, 0.1685, 0.3044, 0.1595, 0.2875, 0.1595, 0.2875, 0.1685, 0.3044, 0.6562, 1.0, 0.6875, 1.0, 0.6875, 1.0, 0.6562, 1.0, 0.2738, 0.1926, 0.2621, 0.1891, 0.2621, 0.1891, 0.2738, 0.1926, 0.1807, 0.3193, 0.1685, 0.3044, 0.1685, 0.3044, 0.1807, 0.3193, 0.2621, 0.1891, 0.25, 0.1879, 0.25, 0.1879, 0.2621, 0.1891, 0.1956, 0.3315, 0.1807, 0.3193, 0.1807, 0.3193, 0.1956, 0.3315, 0.25, 0.1879, 0.2379, 0.1891, 0.2379, 0.1891, 0.25, 0.1879, 0.09375, 1.0, 0.125, 1.0, 0.125, 1.0, 0.09375, 1.0, 0.2125, 0.3405, 0.1956, 0.3315, 0.1956, 0.3315, 0.2125, 0.3405, 0.625, 1.0, 0.6562, 1.0, 0.6562, 1.0, 0.625, 1.0, 1.0, 0.5, 1.0, 1.0, 0.9688, 1.0, 0.9688, 0.5, 0.9688, 0.5, 0.9688, 1.0, 0.9375, 1.0, 0.9375, 0.5, 0.9375, 0.5, 0.9375, 1.0, 0.9062, 1.0, 0.9062, 0.5, 0.9062, 0.5, 0.9062, 1.0, 0.875, 1.0, 0.875, 0.5, 0.875, 0.5, 0.875, 1.0, 0.8438, 1.0, 0.8438, 0.5, 0.8438, 0.5, 0.8438, 1.0, 0.8125, 1.0, 0.8125, 0.5, 0.8125, 0.5, 0.8125, 1.0, 0.7812, 1.0, 0.7812, 0.5, 0.7812, 0.5, 0.7812, 1.0, 0.75, 1.0, 0.75, 0.5, 0.75, 0.5, 0.75, 1.0, 0.7188, 1.0, 0.7188, 0.5, 0.7188, 0.5, 0.7188, 1.0, 0.6875, 1.0, 0.6875, 0.5, 0.6875, 0.5, 0.6875, 1.0, 0.6562, 1.0, 0.6562, 0.5, 0.6562, 0.5, 0.6562, 1.0, 0.625, 1.0, 0.625, 0.5, 0.625, 0.5, 0.625, 1.0, 0.5938, 1.0, 0.5938, 0.5, 0.5938, 0.5, 0.5938, 1.0, 0.5625, 1.0, 0.5625, 0.5, 0.5625, 0.5, 0.5625, 1.0, 0.5312, 1.0, 0.5312, 0.5, 0.5312, 0.5, 0.5312, 1.0, 0.5, 1.0, 0.5, 0.5, 0.5, 0.5, 0.5, 1.0, 0.4688, 1.0, 0.4688, 0.5, 0.4688, 0.5, 0.4688, 1.0, 0.4375, 1.0, 0.4375, 0.5, 0.4375, 0.5, 0.4375, 1.0, 0.4062, 1.0, 0.4062, 0.5, 0.4062, 0.5, 0.4062, 1.0, 0.375, 1.0, 0.375, 0.5, 0.375, 0.5, 0.375, 1.0, 0.3438, 1.0, 0.3438, 0.5, 0.3438, 0.5, 0.3438, 1.0, 0.3125, 1.0, 0.3125, 0.5, 0.3125, 0.5, 0.3125, 1.0, 0.2812, 1.0, 0.2812, 0.5, 0.2812, 0.5, 0.2812, 1.0, 0.25, 1.0, 0.25, 0.5, 0.25, 0.5, 0.25, 1.0, 0.2188, 1.0, 0.2188, 0.5, 0.2188, 0.5, 0.2188, 1.0, 0.1875, 1.0, 0.1875, 0.5, 0.1875, 0.5, 0.1875, 1.0, 0.1562, 1.0, 0.1562, 0.5, 0.1562, 0.5, 0.1562, 1.0, 0.125, 1.0, 0.125, 0.5, 0.125, 0.5, 0.125, 1.0, 0.09375, 1.0, 0.09375, 0.5, 0.09375, 0.5, 0.09375, 1.0, 0.0625, 1.0, 0.0625, 0.5, 0.0625, 0.5, 0.0625, 1.0, 0.03125, 1.0, 0.03125, 0.5, 0.03125, 0.5, 0.03125, 1.0, 0.0, 1.0, 0.0, 0.5, 0.9717, 0.3418, 0.9496, 0.3833, 0.9496, 0.3833, 0.9717, 0.3418, 0.03125, 1.0, 0.0, 1.0, 0.0, 1.0, 0.03125, 1.0, 0.7968, 0.01461, 0.8418, 0.02827, 0.8418, 0.02827, 0.7968, 0.01461, 0.8438, 1.0, 0.8125, 1.0, 0.8125, 1.0, 0.8438, 1.0, 0.51, 0.25, 0.5146, 0.2032, 0.5146, 0.2032, 0.51, 0.25, 0.5625, 1.0, 0.5312, 1.0, 0.5312, 1.0, 0.5625, 1.0, 0.2812, 1.0, 0.25, 1.0, 0.25, 1.0, 0.2812, 1.0, 0.9854, 0.2968, 0.9717, 0.3418, 0.9717, 0.3418, 0.9854, 0.2968, 0.75, 0.01, 0.7968, 0.01461, 0.7968, 0.01461, 0.75, 0.01, 0.8125, 1.0, 0.7812, 1.0, 0.7812, 1.0, 0.8125, 1.0, 0.5146, 0.2968, 0.51, 0.25, 0.51, 0.25, 0.5146, 0.2968, 0.5312, 1.0, 0.5, 1.0, 0.5, 1.0, 0.5312, 1.0, 0.25, 1.0, 0.2188, 1.0, 0.2188, 1.0, 0.25, 1.0, 0.99, 0.25, 0.9854, 0.2968, 0.9854, 0.2968, 0.99, 0.25, 0.7032, 0.01461, 0.75, 0.01, 0.75, 0.01, 0.7032, 0.01461, 0.7812, 1.0, 0.75, 1.0, 0.75, 1.0, 0.7812, 1.0, 0.5283, 0.3418, 0.5146, 0.2968, 0.5146, 0.2968, 0.5283, 0.3418, 0.5, 1.0, 0.4688, 1.0, 0.4688, 1.0, 0.5, 1.0, 0.2188, 1.0, 0.1875, 1.0, 0.1875, 1.0, 0.2188, 1.0, 0.9854, 0.2032, 0.99, 0.25, 0.99, 0.25, 0.9854, 0.2032, 0.6582, 0.02827, 0.7032, 0.01461, 0.7032, 0.01461, 0.6582, 0.02827, 0.75, 1.0, 0.7188, 1.0, 0.7188, 1.0, 0.75, 1.0, 0.7968, 0.4854, 0.75, 0.49, 0.75, 0.49, 0.7968, 0.4854, 0.5504, 0.3833, 0.5283, 0.3418, 0.5283, 0.3418, 0.5504, 0.3833, 0.4688, 1.0, 0.4375, 1.0, 0.4375, 1.0, 0.4688, 1.0, 1.0, 1.0, 0.9688, 1.0, 0.9688, 1.0, 1.0, 1.0, 0.1875, 1.0, 0.1562, 1.0, 0.1562, 1.0, 0.1875, 1.0, 0.9717, 0.1582, 0.9854, 0.2032, 0.9854, 0.2032, 0.9717, 0.1582, 0.6167, 0.05045, 0.6582, 0.02827, 0.6582, 0.02827, 0.6167, 0.05045, 0.7188, 1.0, 0.6875, 1.0, 0.6875, 1.0, 0.7188, 1.0, 0.5803, 0.4197, 0.5504, 0.3833, 0.5504, 0.3833, 0.5803, 0.4197, 0.4375, 1.0, 0.4062, 1.0, 0.4062, 1.0, 0.4375, 1.0])
me_cylinder.use_remesh_preserve_volume = False
me_cylinder.use_remesh_preserve_attributes = False
me_cylinder.use_mirror_vertex_groups = False
me_cylinder.update()
me_cylinder_001 = bpy.data.meshes.new('Cylinder.001')
me_cylinder_001.from_pydata([(0.0, 1.0, -1.0), (-2.324e-07, 0.2589, -0.8932), (0.1951, 0.9808, -1.0), (0.0505, 0.2539, -0.8932), (0.3827, 0.9239, -1.0), (0.09906, 0.2392, -0.8932), (0.5556, 0.8315, -1.0), (0.1438, 0.2152, -0.8932), (0.7071, 0.7071, -1.0), (0.183, 0.183, -0.8932), (0.8315, 0.5556, -1.0), (0.2152, 0.1438, -0.8932), (0.9239, 0.3827, -1.0), (0.2392, 0.09906, -0.8932), (0.9808, 0.1951, -1.0), (0.2539, 0.0505, -0.8932), (1.0, 7.55e-08, -1.0), (0.2589, 1.652e-07, -0.8932), (0.9808, -0.1951, -1.0), (0.2539, -0.0505, -0.8932), (0.9239, -0.3827, -1.0), (0.2392, -0.09906, -0.8932), (0.8315, -0.5556, -1.0), (0.2152, -0.1438, -0.8932), (0.7071, -0.7071, -1.0), (0.183, -0.183, -0.8932), (0.5556, -0.8315, -1.0), (0.1438, -0.2152, -0.8932), (0.3827, -0.9239, -1.0), (0.09906, -0.2392, -0.8932), (0.1951, -0.9808, -1.0), (0.0505, -0.2539, -0.8932), (-3.258e-07, -1.0, -1.0), (-7.211e-08, -0.2589, -0.8932), (-0.1951, -0.9808, -1.0), (-0.0505, -0.2539, -0.8932), (-0.3827, -0.9239, -1.0), (-0.09906, -0.2392, -0.8932), (-0.5556, -0.8315, -1.0), (-0.1438, -0.2152, -0.8932), (-0.7071, -0.7071, -1.0), (-0.183, -0.183, -0.8932), (-0.8315, -0.5556, -1.0), (-0.2152, -0.1438, -0.8932), (-0.9239, -0.3827, -1.0), (-0.2392, -0.09906, -0.8932), (-0.9808, -0.1951, -1.0), (-0.2539, -0.0505, -0.8932), (-1.0, 9.656e-07, -1.0), (-0.2589, 3.931e-07, -0.8932), (-0.9808, 0.1951, -1.0), (-0.2539, 0.0505, -0.8932), (-0.9239, 0.3827, -1.0), (-0.2392, 0.09906, -0.8932), (-0.8315, 0.5556, -1.0), (-0.2152, 0.1438, -0.8932), (-0.7071, 0.7071, -1.0), (-0.183, 0.183, -0.8932), (-0.5556, 0.8315, -1.0), (-0.1438, 0.2152, -0.8932), (-0.3827, 0.9239, -1.0), (-0.09906, 0.2392, -0.8932), (-0.1951, 0.9808, -1.0), (-0.0505, 0.2539, -0.8932), (0.1951, 0.9808, -0.8932), (0.0, 1.0, -0.8932), (0.3827, 0.9239, -0.8932), (0.5556, 0.8315, -0.8932), (0.7071, 0.7071, -0.8932), (0.8315, 0.5556, -0.8932), (0.9239, 0.3827, -0.8932), (0.9808, 0.1951, -0.8932), (1.0, 7.55e-08, -0.8932), (0.9808, -0.1951, -0.8932), (0.9239, -0.3827, -0.8932), (0.8315, -0.5556, -0.8932), (0.7071, -0.7071, -0.8932), (0.5556, -0.8315, -0.8932), (0.3827, -0.9239, -0.8932), (0.1951, -0.9808, -0.8932), (-3.258e-07, -1.0, -0.8932), (-0.1951, -0.9808, -0.8932), (-0.3827, -0.9239, -0.8932), (-0.5556, -0.8315, -0.8932), (-0.7071, -0.7071, -0.8932), (-0.8315, -0.5556, -0.8932), (-0.9239, -0.3827, -0.8932), (-0.9808, -0.1951, -0.8932), (-1.0, 9.656e-07, -0.8932), (-0.9808, 0.1951, -0.8932), (-0.9239, 0.3827, -0.8932), (-0.8315, 0.5556, -0.8932), (-0.7071, 0.7071, -0.8932), (-0.5556, 0.8315, -0.8932), (-0.3827, 0.9239, -0.8932), (-0.1951, 0.9808, -0.8932), (0.1793, 0.9012, -0.8932), (-3.097e-08, 0.9189, -0.8932), (0.3516, 0.8489, -0.8932), (0.5105, 0.764, -0.8932), (0.6497, 0.6497, -0.8932), (0.764, 0.5105, -0.8932), (0.8489, 0.3516, -0.8932), (0.9012, 0.1793, -0.8932), (0.9189, 6.305e-08, -0.8932), (0.9012, -0.1793, -0.8932), (0.8489, -0.3516, -0.8932), (0.764, -0.5105, -0.8932), (0.6497, -0.6497, -0.8932), (0.5105, -0.764, -0.8932), (0.3516, -0.8489, -0.8932), (0.1793, -0.9012, -0.8932), (-3.009e-07, -0.9189, -0.8932), (-0.1793, -0.9012, -0.8932), (-0.3516, -0.8489, -0.8932), (-0.5105, -0.764, -0.8932), (-0.6497, -0.6497, -0.8932), (-0.764, -0.5105, -0.8932), (-0.8489, -0.3516, -0.8932), (-0.9012, -0.1793, -0.8932), (-0.9189, 8.915e-07, -0.8932), (-0.9012, 0.1793, -0.8932), (-0.8489, 0.3516, -0.8932), (-0.764, 0.5105, -0.8932), (-0.6497, 0.6497, -0.8932), (-0.5105, 0.764, -0.8932), (-0.3516, 0.8489, -0.8932), (-0.1793, 0.9012, -0.8932), (0.07963, 0.4003, -0.8932), (-1.648e-07, 0.4082, -0.8932), (0.1562, 0.3771, -0.8932), (0.2268, 0.3394, -0.8932), (0.2886, 0.2886, -0.8932), (0.3394, 0.2268, -0.8932), (0.3771, 0.1562, -0.8932), (0.4003, 0.07963, -0.8932), (0.4082, 6.687e-08, -0.8932), (0.4003, -0.07963, -0.8932), (0.3771, -0.1562, -0.8932), (0.3394, -0.2268, -0.8932), (0.2886, -0.2886, -0.8932), (0.2268, -0.3394, -0.8932), (0.1562, -0.3771, -0.8932), (0.07963, -0.4003, -0.8932), (-1.308e-07, -0.4082, -0.8932), (-0.07963, -0.4003, -0.8932), (-0.1562, -0.3771, -0.8932), (-0.2268, -0.3394, -0.8932), (-0.2886, -0.2886, -0.8932), (-0.3394, -0.2268, -0.8932), (-0.3771, -0.1562, -0.8932), (-0.4003, -0.07963, -0.8932), (-0.4082, 4.652e-07, -0.8932), (-0.4003, 0.07963, -0.8932), (-0.3771, 0.1562, -0.8932), (-0.3394, 0.2268, -0.8932), (-0.2886, 0.2886, -0.8932), (-0.2268, 0.3394, -0.8932), (-0.1562, 0.3771, -0.8932), (-0.07963, 0.4003, -0.8932), (0.1951, 0.9808, -0.7808), (0.0, 1.0, -0.7808), (0.3827, 0.9239, -0.7808), (0.5556, 0.8315, -0.7808), (0.7071, 0.7071, -0.7808), (0.8315, 0.5556, -0.7808), (0.9239, 0.3827, -0.7808), (0.9808, 0.1951, -0.7808), (1.0, 7.55e-08, -0.7808), (0.9808, -0.1951, -0.7808), (0.9239, -0.3827, -0.7808), (0.8315, -0.5556, -0.7808), (0.7071, -0.7071, -0.7808), (0.5556, -0.8315, -0.7808), (0.3827, -0.9239, -0.7808), (0.1951, -0.9808, -0.7808), (-3.258e-07, -1.0, -0.7808), (-0.1951, -0.9808, -0.7808), (-0.3827, -0.9239, -0.7808), (-0.5556, -0.8315, -0.7808), (-0.7071, -0.7071, -0.7808), (-0.8315, -0.5556, -0.7808), (-0.9239, -0.3827, -0.7808), (-0.9808, -0.1951, -0.7808), (-1.0, 9.656e-07, -0.7808), (-0.9808, 0.1951, -0.7808), (-0.9239, 0.3827, -0.7808), (-0.8315, 0.5556, -0.7808), (-0.7071, 0.7071, -0.7808), (-0.5556, 0.8315, -0.7808), (-0.3827, 0.9239, -0.7808), (-0.1951, 0.9808, -0.7808), (0.1793, 0.9012, -0.7808), (-3.097e-08, 0.9189, -0.7808), (0.3516, 0.8489, -0.7808), (0.5105, 0.764, -0.7808), (0.6497, 0.6497, -0.7808), (0.764, 0.5105, -0.7808), (0.8489, 0.3516, -0.7808), (0.9012, 0.1793, -0.7808), (0.9189, 6.305e-08, -0.7808), (0.9012, -0.1793, -0.7808), (0.8489, -0.3516, -0.7808), (0.764, -0.5105, -0.7808), (0.6497, -0.6497, -0.7808), (0.5105, -0.764, -0.7808), (0.3516, -0.8489, -0.7808), (0.1793, -0.9012, -0.7808), (-3.009e-07, -0.9189, -0.7808), (-0.1793, -0.9012, -0.7808), (-0.3516, -0.8489, -0.7808), (-0.5105, -0.764, -0.7808), (-0.6497, -0.6497, -0.7808), (-0.764, -0.5105, -0.7808), (-0.8489, -0.3516, -0.7808), (-0.9012, -0.1793, -0.7808), (-0.9189, 8.915e-07, -0.7808), (-0.9012, 0.1793, -0.7808), (-0.8489, 0.3516, -0.7808), (-0.764, 0.5105, -0.7808), (-0.6497, 0.6497, -0.7808), (-0.5105, 0.764, -0.7808), (-0.3516, 0.8489, -0.7808), (-0.1793, 0.9012, -0.7808), (0.07963, 0.4003, -0.7808), (-1.648e-07, 0.4082, -0.7808), (0.1562, 0.3771, -0.7808), (0.2268, 0.3394, -0.7808), (0.2886, 0.2886, -0.7808), (0.3394, 0.2268, -0.7808), (0.3771, 0.1562, -0.7808), (0.4003, 0.07963, -0.7808), (0.4082, 6.687e-08, -0.7808), (0.4003, -0.07963, -0.7808), (0.3771, -0.1562, -0.7808), (0.3394, -0.2268, -0.7808), (0.2886, -0.2886, -0.7808), (0.2268, -0.3394, -0.7808), (0.1562, -0.3771, -0.7808), (0.07963, -0.4003, -0.7808), (-1.308e-07, -0.4082, -0.7808), (-0.07963, -0.4003, -0.7808), (-0.1562, -0.3771, -0.7808), (-0.2268, -0.3394, -0.7808), (-0.2886, -0.2886, -0.7808), (-0.3394, -0.2268, -0.7808), (-0.3771, -0.1562, -0.7808), (-0.4003, -0.07963, -0.7808), (-0.4082, 4.652e-07, -0.7808), (-0.4003, 0.07963, -0.7808), (-0.3771, 0.1562, -0.7808), (-0.3394, 0.2268, -0.7808), (-0.2886, 0.2886, -0.7808), (-0.2268, 0.3394, -0.7808), (-0.1562, 0.3771, -0.7808), (-0.07963, 0.4003, -0.7808), (0.0505, 0.2539, -0.7808), (-2.324e-07, 0.2589, -0.7808), (0.09906, 0.2392, -0.7808), (0.1438, 0.2152, -0.7808), (0.183, 0.183, -0.7808), (0.2152, 0.1438, -0.7808), (0.2392, 0.09906, -0.7808), (0.2539, 0.0505, -0.7808), (0.2589, 1.652e-07, -0.7808), (0.2539, -0.0505, -0.7808), (0.2392, -0.09906, -0.7808), (0.2152, -0.1438, -0.7808), (0.183, -0.183, -0.7808), (0.1438, -0.2152, -0.7808), (0.09906, -0.2392, -0.7808), (0.0505, -0.2539, -0.7808), (-7.211e-08, -0.2589, -0.7808), (-0.0505, -0.2539, -0.7808), (-0.09906, -0.2392, -0.7808), (-0.1438, -0.2152, -0.7808), (-0.183, -0.183, -0.7808), (-0.2152, -0.1438, -0.7808), (-0.2392, -0.09906, -0.7808), (-0.2539, -0.0505, -0.7808), (-0.2589, 3.931e-07, -0.7808), (-0.2539, 0.0505, -0.7808), (-0.2392, 0.09906, -0.7808), (-0.2152, 0.1438, -0.7808), (-0.183, 0.183, -0.7808), (-0.1438, 0.2152, -0.7808), (-0.09906, 0.2392, -0.7808), (-0.0505, 0.2539, -0.7808), (-3.44e-09, 1.064, -1.003), (0.2076, 1.044, -1.003), (0.2076, 1.044, -0.8898), (-3.44e-09, 1.064, -0.8898), (0.4073, 0.9832, -1.003), (0.4073, 0.9832, -0.8898), (0.5913, 0.8849, -1.003), (0.5913, 0.8849, -0.8898), (0.7525, 0.7525, -1.003), (0.7525, 0.7525, -0.8898), (0.8849, 0.5913, -1.003), (0.8849, 0.5913, -0.8898), (0.9832, 0.4073, -1.003), (0.9832, 0.4073, -0.8898), (1.044, 0.2076, -1.003), (1.044, 0.2076, -0.8898), (1.064, 5.988e-08, -1.003), (1.064, 5.988e-08, -0.8898), (1.044, -0.2076, -1.003), (1.044, -0.2076, -0.8898), (0.9832, -0.4073, -1.003), (0.9832, -0.4073, -0.8898), (0.8849, -0.5913, -1.003), (0.8849, -0.5913, -0.8898), (0.7525, -0.7525, -1.003), (0.7525, -0.7525, -0.8898), (0.5913, -0.8849, -1.003), (0.5913, -0.8849, -0.8898), (0.4073, -0.9832, -1.003), (0.4073, -0.9832, -0.8898), (0.2076, -1.044, -1.003), (0.2076, -1.044, -0.8898), (-3.502e-07, -1.064, -1.003), (-3.502e-07, -1.064, -0.8898), (-0.2076, -1.044, -1.003), (-0.2076, -1.044, -0.8898), (-0.4073, -0.9832, -1.003), (-0.4073, -0.9832, -0.8898), (-0.5913, -0.8849, -1.003), (-0.5913, -0.8849, -0.8898), (-0.7525, -0.7525, -1.003), (-0.7525, -0.7525, -0.8898), (-0.8849, -0.5913, -1.003), (-0.8849, -0.5913, -0.8898), (-0.9832, -0.4073, -1.003), (-0.9832, -0.4073, -0.8898), (-1.044, -0.2076, -1.003), (-1.044, -0.2076, -0.8898), (-1.064, 1.007e-06, -1.003), (-1.064, 1.007e-06, -0.8898), (-1.044, 0.2076, -1.003), (-1.044, 0.2076, -0.8898), (-0.9832, 0.4073, -1.003), (-0.9832, 0.4073, -0.8898), (-0.8849, 0.5913, -1.003), (-0.8849, 0.5913, -0.8898), (-0.7525, 0.7525, -1.003), (-0.7525, 0.7525, -0.8898), (-0.5913, 0.8849, -1.003), (-0.5913, 0.8849, -0.8898), (-0.4073, 0.9832, -1.003), (-0.4073, 0.9832, -0.8898), (-0.2076, 1.044, -1.003), (-0.2076, 1.044, -0.8898)], [], [(86, 87, 335, 333), (0, 62, 350, 288), (77, 78, 317, 315), (46, 44, 332, 334), (68, 69, 299, 297), (28, 26, 314, 316), (94, 95, 351, 349), (10, 8, 296, 298), (85, 86, 333, 331), (62, 60, 348, 350), (76, 77, 315, 313), (44, 42, 330, 332), (67, 68, 297, 295), (26, 24, 312, 314), (93, 94, 349, 347), (8, 6, 294, 296), (84, 85, 331, 329), (60, 58, 346, 348), (75, 76, 313, 311), (42, 40, 328, 330), (66, 67, 295, 293), (24, 22, 310, 312), (92, 93, 347, 345), (6, 4, 292, 294), (83, 84, 329, 327), (58, 56, 344, 346), (74, 75, 311, 309), (40, 38, 326, 328), (64, 66, 293, 290), (22, 20, 308, 310), (3, 1, 63, 61, 59, 57, 55, 53, 51, 49, 47, 45, 43, 41, 39, 37, 35, 33, 31, 29, 27, 25, 23, 21, 19, 17, 15, 13, 11, 9, 7, 5), (91, 92, 345, 343), (4, 2, 289, 292), (0, 2, 4, 6, 8, 10, 12, 14, 16, 18, 20, 22, 24, 26, 28, 30, 32, 34, 36, 38, 40, 42, 44, 46, 48, 50, 52, 54, 56, 58, 60, 62), (137, 136, 232, 233), (86, 85, 181, 182), (116, 117, 213, 212), (136, 135, 231, 232), (115, 116, 212, 211), (135, 134, 230, 231), (114, 115, 211, 210), (68, 67, 163, 164), (134, 133, 229, 230), (85, 84, 180, 181), (113, 114, 210, 209), (133, 132, 228, 229), (112, 113, 209, 208), (132, 131, 227, 228), (111, 112, 208, 207), (67, 66, 162, 163), (131, 130, 226, 227), (84, 83, 179, 180), (110, 111, 207, 206), (130, 128, 224, 226), (109, 110, 206, 205), (128, 129, 225, 224), (108, 109, 205, 204), (66, 64, 160, 162), (83, 82, 178, 179), (107, 108, 204, 203), (106, 107, 203, 202), (105, 106, 202, 201), (82, 81, 177, 178), (104, 105, 201, 200), (64, 65, 161, 160), (103, 104, 200, 199), (129, 128, 96, 97), (128, 130, 98, 96), (130, 131, 99, 98), (131, 132, 100, 99), (132, 133, 101, 100), (133, 134, 102, 101), (134, 135, 103, 102), (135, 136, 104, 103), (136, 137, 105, 104), (137, 138, 106, 105), (138, 139, 107, 106), (139, 140, 108, 107), (140, 141, 109, 108), (141, 142, 110, 109), (142, 143, 111, 110), (143, 144, 112, 111), (144, 145, 113, 112), (145, 146, 114, 113), (146, 147, 115, 114), (147, 148, 116, 115), (148, 149, 117, 116), (149, 150, 118, 117), (150, 151, 119, 118), (151, 152, 120, 119), (152, 153, 121, 120), (153, 154, 122, 121), (154, 155, 123, 122), (155, 156, 124, 123), (156, 157, 125, 124), (157, 158, 126, 125), (158, 159, 127, 126), (159, 129, 97, 127), (102, 103, 199, 198), (81, 80, 176, 177), (101, 102, 198, 197), (63, 1, 257, 287), (100, 101, 197, 196), (61, 63, 287, 286), (99, 100, 196, 195), (59, 61, 286, 285), (80, 79, 175, 176), (98, 99, 195, 194), (57, 59, 285, 284), (96, 98, 194, 192), (55, 57, 284, 283), (97, 96, 192, 193), (53, 55, 283, 282), (79, 78, 174, 175), (65, 95, 191, 161), (51, 53, 282, 281), (49, 51, 281, 280), (47, 49, 280, 279), (78, 77, 173, 174), (95, 94, 190, 191), (45, 47, 279, 278), (43, 45, 278, 277), (41, 43, 277, 276), (77, 76, 172, 173), (94, 93, 189, 190), (39, 41, 276, 275), (129, 159, 255, 225), (37, 39, 275, 274), (159, 158, 254, 255), (35, 37, 274, 273), (193, 192, 160, 161), (192, 194, 162, 160), (194, 195, 163, 162), (195, 196, 164, 163), (196, 197, 165, 164), (197, 198, 166, 165), (198, 199, 167, 166), (199, 200, 168, 167), (200, 201, 169, 168), (201, 202, 170, 169), (202, 203, 171, 170), (203, 204, 172, 171), (204, 205, 173, 172), (205, 206, 174, 173), (206, 207, 175, 174), (207, 208, 176, 175), (208, 209, 177, 176), (209, 210, 178, 177), (210, 211, 179, 178), (211, 212, 180, 179), (212, 213, 181, 180), (213, 214, 182, 181), (214, 215, 183, 182), (215, 216, 184, 183), (216, 217, 185, 184), (217, 218, 186, 185), (218, 219, 187, 186), (219, 220, 188, 187), (220, 221, 189, 188), (221, 222, 190, 189), (222, 223, 191, 190), (223, 193, 161, 191), (257, 256, 224, 225), (256, 258, 226, 224), (258, 259, 227, 226), (259, 260, 228, 227), (260, 261, 229, 228), (261, 262, 230, 229), (262, 263, 231, 230), (263, 264, 232, 231), (264, 265, 233, 232), (265, 266, 234, 233), (266, 267, 235, 234), (267, 268, 236, 235), (268, 269, 237, 236), (269, 270, 238, 237), (270, 271, 239, 238), (271, 272, 240, 239), (272, 273, 241, 240), (273, 274, 242, 241), (274, 275, 243, 242), (275, 276, 244, 243), (276, 277, 245, 244), (277, 278, 246, 245), (278, 279, 247, 246), (279, 280, 248, 247), (280, 281, 249, 248), (281, 282, 250, 249), (282, 283, 251, 250), (283, 284, 252, 251), (284, 285, 253, 252), (285, 286, 254, 253), (286, 287, 255, 254), (287, 257, 225, 255), (69, 68, 164, 165), (117, 118, 214, 213), (138, 137, 233, 234), (118, 119, 215, 214), (139, 138, 234, 235), (119, 120, 216, 215), (87, 86, 182, 183), (140, 139, 235, 236), (70, 69, 165, 166), (120, 121, 217, 216), (141, 140, 236, 237), (121, 122, 218, 217), (1, 3, 256, 257), (142, 141, 237, 238), (122, 123, 219, 218), (3, 5, 258, 256), (88, 87, 183, 184), (143, 142, 238, 239), (71, 70, 166, 167), (123, 124, 220, 219), (5, 7, 259, 258), (144, 143, 239, 240), (124, 125, 221, 220), (7, 9, 260, 259), (145, 144, 240, 241), (125, 126, 222, 221), (9, 11, 261, 260), (89, 88, 184, 185), (146, 145, 241, 242), (72, 71, 167, 168), (126, 127, 223, 222), (11, 13, 262, 261), (147, 146, 242, 243), (127, 97, 193, 223), (13, 15, 263, 262), (148, 147, 243, 244), (15, 17, 264, 263), (90, 89, 185, 186), (149, 148, 244, 245), (73, 72, 168, 169), (17, 19, 265, 264), (150, 149, 245, 246), (19, 21, 266, 265), (151, 150, 246, 247), (21, 23, 267, 266), (91, 90, 186, 187), (152, 151, 247, 248), (74, 73, 169, 170), (23, 25, 268, 267), (153, 152, 248, 249), (25, 27, 269, 268), (154, 153, 249, 250), (27, 29, 270, 269), (92, 91, 187, 188), (155, 154, 250, 251), (75, 74, 170, 171), (29, 31, 271, 270), (156, 155, 251, 252), (31, 33, 272, 271), (157, 156, 252, 253), (33, 35, 273, 272), (93, 92, 188, 189), (158, 157, 253, 254), (76, 75, 171, 172), (288, 291, 290, 289), (289, 290, 293, 292), (292, 293, 295, 294), (294, 295, 297, 296), (296, 297, 299, 298), (298, 299, 301, 300), (300, 301, 303, 302), (302, 303, 305, 304), (304, 305, 307, 306), (306, 307, 309, 308), (308, 309, 311, 310), (310, 311, 313, 312), (312, 313, 315, 314), (314, 315, 317, 316), (316, 317, 319, 318), (318, 319, 321, 320), (320, 321, 323, 322), (322, 323, 325, 324), (324, 325, 327, 326), (326, 327, 329, 328), (328, 329, 331, 330), (330, 331, 333, 332), (332, 333, 335, 334), (334, 335, 337, 336), (336, 337, 339, 338), (338, 339, 341, 340), (340, 341, 343, 342), (342, 343, 345, 344), (344, 345, 347, 346), (346, 347, 349, 348), (348, 349, 351, 350), (350, 351, 291, 288), (12, 10, 298, 300), (95, 65, 291, 351), (30, 28, 316, 318), (69, 70, 301, 299), (48, 46, 334, 336), (78, 79, 319, 317), (87, 88, 337, 335), (14, 12, 300, 302), (32, 30, 318, 320), (70, 71, 303, 301), (50, 48, 336, 338), (79, 80, 321, 319), (88, 89, 339, 337), (16, 14, 302, 304), (34, 32, 320, 322), (71, 72, 305, 303), (52, 50, 338, 340), (80, 81, 323, 321), (89, 90, 341, 339), (18, 16, 304, 306), (36, 34, 322, 324), (72, 73, 307, 305), (2, 0, 288, 289), (54, 52, 340, 342), (81, 82, 325, 323), (65, 64, 290, 291), (90, 91, 343, 341), (20, 18, 306, 308), (38, 36, 324, 326), (73, 74, 309, 307), (56, 54, 342, 344), (82, 83, 327, 325)])
_uv = me_cylinder_001.uv_layers.new(name='UVMap')
_uv.uv.foreach_set('vector', [0.3125, 1.0, 0.2812, 1.0, 0.2812, 1.0, 0.3125, 1.0, 0.75, 0.49, 0.7032, 0.4854, 0.7032, 0.4854, 0.75, 0.49, 0.5938, 1.0, 0.5625, 1.0, 0.5625, 1.0, 0.5938, 1.0, 0.5146, 0.2032, 0.5283, 0.1582, 0.5283, 0.1582, 0.5146, 0.2032, 0.875, 1.0, 0.8438, 1.0, 0.8438, 1.0, 0.875, 1.0, 0.8418, 0.02827, 0.8833, 0.05045, 0.8833, 0.05045, 0.8418, 0.02827, 0.0625, 1.0, 0.03125, 1.0, 0.03125, 1.0, 0.0625, 1.0, 0.9496, 0.3833, 0.9197, 0.4197, 0.9197, 0.4197, 0.9496, 0.3833, 0.3438, 1.0, 0.3125, 1.0, 0.3125, 1.0, 0.3438, 1.0, 0.7032, 0.4854, 0.6582, 0.4717, 0.6582, 0.4717, 0.7032, 0.4854, 0.625, 1.0, 0.5938, 1.0, 0.5938, 1.0, 0.625, 1.0, 0.5283, 0.1582, 0.5504, 0.1167, 0.5504, 0.1167, 0.5283, 0.1582, 0.9062, 1.0, 0.875, 1.0, 0.875, 1.0, 0.9062, 1.0, 0.8833, 0.05045, 0.9197, 0.08029, 0.9197, 0.08029, 0.8833, 0.05045, 0.09375, 1.0, 0.0625, 1.0, 0.0625, 1.0, 0.09375, 1.0, 0.9197, 0.4197, 0.8833, 0.4496, 0.8833, 0.4496, 0.9197, 0.4197, 0.375, 1.0, 0.3438, 1.0, 0.3438, 1.0, 0.375, 1.0, 0.6582, 0.4717, 0.6167, 0.4496, 0.6167, 0.4496, 0.6582, 0.4717, 0.6562, 1.0, 0.625, 1.0, 0.625, 1.0, 0.6562, 1.0, 0.5504, 0.1167, 0.5803, 0.08029, 0.5803, 0.08029, 0.5504, 0.1167, 0.9375, 1.0, 0.9062, 1.0, 0.9062, 1.0, 0.9375, 1.0, 0.9197, 0.08029, 0.9496, 0.1167, 0.9496, 0.1167, 0.9197, 0.08029, 0.125, 1.0, 0.09375, 1.0, 0.09375, 1.0, 0.125, 1.0, 0.8833, 0.4496, 0.8418, 0.4717, 0.8418, 0.4717, 0.8833, 0.4496, 0.4062, 1.0, 0.375, 1.0, 0.375, 1.0, 0.4062, 1.0, 0.6167, 0.4496, 0.5803, 0.4197, 0.5803, 0.4197, 0.6167, 0.4496, 0.6875, 1.0, 0.6562, 1.0, 0.6562, 1.0, 0.6875, 1.0, 0.5803, 0.08029, 0.6167, 0.05045, 0.6167, 0.05045, 0.5803, 0.08029, 0.9688, 1.0, 0.9375, 1.0, 0.9375, 1.0, 0.9688, 1.0, 0.9496, 0.1167, 0.9717, 0.1582, 0.9717, 0.1582, 0.9496, 0.1167, 0.2621, 0.3109, 0.25, 0.3121, 0.2379, 0.3109, 0.2262, 0.3074, 0.2155, 0.3017, 0.2061, 0.2939, 0.1983, 0.2845, 0.1926, 0.2738, 0.1891, 0.2621, 0.1879, 0.25, 0.1891, 0.2379, 0.1926, 0.2262, 0.1983, 0.2155, 0.2061, 0.2061, 0.2155, 0.1983, 0.2262, 0.1926, 0.2379, 0.1891, 0.25, 0.1879, 0.2621, 0.1891, 0.2738, 0.1926, 0.2845, 0.1983, 0.2939, 0.2061, 0.3017, 0.2155, 0.3074, 0.2262, 0.3109, 0.2379, 0.3121, 0.25, 0.3109, 0.2621, 0.3074, 0.2738, 0.3017, 0.2845, 0.2939, 0.2939, 0.2845, 0.3017, 0.2738, 0.3074, 0.1562, 1.0, 0.125, 1.0, 0.125, 1.0, 0.1562, 1.0, 0.8418, 0.4717, 0.7968, 0.4854, 0.7968, 0.4854, 0.8418, 0.4717, 0.75, 0.49, 0.7968, 0.4854, 0.8418, 0.4717, 0.8833, 0.4496, 0.9197, 0.4197, 0.9496, 0.3833, 0.9717, 0.3418, 0.9854, 0.2968, 0.99, 0.25, 0.9854, 0.2032, 0.9717, 0.1582, 0.9496, 0.1167, 0.9197, 0.08029, 0.8833, 0.05045, 0.8418, 0.02827, 0.7968, 0.01461, 0.75, 0.01, 0.7032, 0.01461, 0.6582, 0.02827, 0.6167, 0.05045, 0.5803, 0.08029, 0.5504, 0.1167, 0.5283, 0.1582, 0.5146, 0.2032, 0.51, 0.25, 0.5146, 0.2968, 0.5283, 0.3418, 0.5504, 0.3833, 0.5803, 0.4197, 0.6167, 0.4496, 0.6582, 0.4717, 0.7032, 0.4854, 0.3461, 0.2309, 0.348, 0.25, 0.348, 0.25, 0.3461, 0.2309, 0.3125, 1.0, 0.3438, 1.0, 0.3438, 1.0, 0.3125, 1.0, 0.09406, 0.09406, 0.06664, 0.1275, 0.06664, 0.1275, 0.09406, 0.09406, 0.348, 0.25, 0.3461, 0.2691, 0.3461, 0.2691, 0.348, 0.25, 0.1275, 0.06664, 0.09406, 0.09406, 0.09406, 0.09406, 0.1275, 0.06664, 0.3461, 0.2691, 0.3405, 0.2875, 0.3405, 0.2875, 0.3461, 0.2691, 0.1656, 0.04626, 0.1275, 0.06664, 0.1275, 0.06664, 0.1656, 0.04626, 0.875, 1.0, 0.9062, 1.0, 0.9062, 1.0, 0.875, 1.0, 0.3405, 0.2875, 0.3315, 0.3044, 0.3315, 0.3044, 0.3405, 0.2875, 0.3438, 1.0, 0.375, 1.0, 0.375, 1.0, 0.3438, 1.0, 0.207, 0.03371, 0.1656, 0.04626, 0.1656, 0.04626, 0.207, 0.03371, 0.3315, 0.3044, 0.3193, 0.3193, 0.3193, 0.3193, 0.3315, 0.3044, 0.25, 0.02947, 0.207, 0.03371, 0.207, 0.03371, 0.25, 0.02947, 0.3193, 0.3193, 0.3044, 0.3315, 0.3044, 0.3315, 0.3193, 0.3193, 0.293, 0.03371, 0.25, 0.02947, 0.25, 0.02947, 0.293, 0.03371, 0.9062, 1.0, 0.9375, 1.0, 0.9375, 1.0, 0.9062, 1.0, 0.3044, 0.3315, 0.2875, 0.3405, 0.2875, 0.3405, 0.3044, 0.3315, 0.375, 1.0, 0.4062, 1.0, 0.4062, 1.0, 0.375, 1.0, 0.3344, 0.04626, 0.293, 0.03371, 0.293, 0.03371, 0.3344, 0.04626, 0.2875, 0.3405, 0.2691, 0.3461, 0.2691, 0.3461, 0.2875, 0.3405, 0.3725, 0.06664, 0.3344, 0.04626, 0.3344, 0.04626, 0.3725, 0.06664, 0.2691, 0.3461, 0.25, 0.348, 0.25, 0.348, 0.2691, 0.3461, 0.4059, 0.09406, 0.3725, 0.06664, 0.3725, 0.06664, 0.4059, 0.09406, 0.9375, 1.0, 0.9688, 1.0, 0.9688, 1.0, 0.9375, 1.0, 0.4062, 1.0, 0.4375, 1.0, 0.4375, 1.0, 0.4062, 1.0, 0.4334, 0.1275, 0.4059, 0.09406, 0.4059, 0.09406, 0.4334, 0.1275, 0.4537, 0.1656, 0.4334, 0.1275, 0.4334, 0.1275, 0.4537, 0.1656, 0.4663, 0.207, 0.4537, 0.1656, 0.4537, 0.1656, 0.4663, 0.207, 0.4375, 1.0, 0.4688, 1.0, 0.4688, 1.0, 0.4375, 1.0, 0.4705, 0.25, 0.4663, 0.207, 0.4663, 0.207, 0.4705, 0.25, 0.9688, 1.0, 1.0, 1.0, 1.0, 1.0, 0.9688, 1.0, 0.4663, 0.293, 0.4705, 0.25, 0.4705, 0.25, 0.4663, 0.293, 0.25, 0.348, 0.2691, 0.3461, 0.293, 0.4663, 0.25, 0.4705, 0.2691, 0.3461, 0.2875, 0.3405, 0.3344, 0.4537, 0.293, 0.4663, 0.2875, 0.3405, 0.3044, 0.3315, 0.3725, 0.4334, 0.3344, 0.4537, 0.3044, 0.3315, 0.3193, 0.3193, 0.4059, 0.4059, 0.3725, 0.4334, 0.3193, 0.3193, 0.3315, 0.3044, 0.4334, 0.3725, 0.4059, 0.4059, 0.3315, 0.3044, 0.3405, 0.2875, 0.4537, 0.3344, 0.4334, 0.3725, 0.3405, 0.2875, 0.3461, 0.2691, 0.4663, 0.293, 0.4537, 0.3344, 0.3461, 0.2691, 0.348, 0.25, 0.4705, 0.25, 0.4663, 0.293, 0.348, 0.25, 0.3461, 0.2309, 0.4663, 0.207, 0.4705, 0.25, 0.3461, 0.2309, 0.3405, 0.2125, 0.4537, 0.1656, 0.4663, 0.207, 0.3405, 0.2125, 0.3315, 0.1956, 0.4334, 0.1275, 0.4537, 0.1656, 0.3315, 0.1956, 0.3193, 0.1807, 0.4059, 0.09406, 0.4334, 0.1275, 0.3193, 0.1807, 0.3044, 0.1685, 0.3725, 0.06664, 0.4059, 0.09406, 0.3044, 0.1685, 0.2875, 0.1595, 0.3344, 0.04626, 0.3725, 0.06664, 0.2875, 0.1595, 0.2691, 0.1539, 0.293, 0.03371, 0.3344, 0.04626, 0.2691, 0.1539, 0.25, 0.152, 0.25, 0.02947, 0.293, 0.03371, 0.25, 0.152, 0.2309, 0.1539, 0.207, 0.03371, 0.25, 0.02947, 0.2309, 0.1539, 0.2125, 0.1595, 0.1656, 0.04626, 0.207, 0.03371, 0.2125, 0.1595, 0.1956, 0.1685, 0.1275, 0.06664, 0.1656, 0.04626, 0.1956, 0.1685, 0.1807, 0.1807, 0.09406, 0.09406, 0.1275, 0.06664, 0.1807, 0.1807, 0.1685, 0.1956, 0.06664, 0.1275, 0.09406, 0.09406, 0.1685, 0.1956, 0.1595, 0.2125, 0.04626, 0.1656, 0.06664, 0.1275, 0.1595, 0.2125, 0.1539, 0.2309, 0.03371, 0.207, 0.04626, 0.1656, 0.1539, 0.2309, 0.152, 0.25, 0.02947, 0.25, 0.03371, 0.207, 0.152, 0.25, 0.1539, 0.2691, 0.03371, 0.293, 0.02947, 0.25, 0.1539, 0.2691, 0.1595, 0.2875, 0.04626, 0.3344, 0.03371, 0.293, 0.1595, 0.2875, 0.1685, 0.3044, 0.06664, 0.3725, 0.04626, 0.3344, 0.1685, 0.3044, 0.1807, 0.3193, 0.09406, 0.4059, 0.06664, 0.3725, 0.1807, 0.3193, 0.1956, 0.3315, 0.1275, 0.4334, 0.09406, 0.4059, 0.1956, 0.3315, 0.2125, 0.3405, 0.1656, 0.4537, 0.1275, 0.4334, 0.2125, 0.3405, 0.2309, 0.3461, 0.207, 0.4663, 0.1656, 0.4537, 0.2309, 0.3461, 0.25, 0.348, 0.25, 0.4705, 0.207, 0.4663, 0.4537, 0.3344, 0.4663, 0.293, 0.4663, 0.293, 0.4537, 0.3344, 0.4688, 1.0, 0.5, 1.0, 0.5, 1.0, 0.4688, 1.0, 0.4334, 0.3725, 0.4537, 0.3344, 0.4537, 0.3344, 0.4334, 0.3725, 0.2379, 0.3109, 0.25, 0.3121, 0.25, 0.3121, 0.2379, 0.3109, 0.4059, 0.4059, 0.4334, 0.3725, 0.4334, 0.3725, 0.4059, 0.4059, 0.2262, 0.3074, 0.2379, 0.3109, 0.2379, 0.3109, 0.2262, 0.3074, 0.3725, 0.4334, 0.4059, 0.4059, 0.4059, 0.4059, 0.3725, 0.4334, 0.2155, 0.3017, 0.2262, 0.3074, 0.2262, 0.3074, 0.2155, 0.3017, 0.5, 1.0, 0.5312, 1.0, 0.5312, 1.0, 0.5, 1.0, 0.3344, 0.4537, 0.3725, 0.4334, 0.3725, 0.4334, 0.3344, 0.4537, 0.2061, 0.2939, 0.2155, 0.3017, 0.2155, 0.3017, 0.2061, 0.2939, 0.293, 0.4663, 0.3344, 0.4537, 0.3344, 0.4537, 0.293, 0.4663, 0.1983, 0.2845, 0.2061, 0.2939, 0.2061, 0.2939, 0.1983, 0.2845, 0.25, 0.4705, 0.293, 0.4663, 0.293, 0.4663, 0.25, 0.4705, 0.1926, 0.2738, 0.1983, 0.2845, 0.1983, 0.2845, 0.1926, 0.2738, 0.5312, 1.0, 0.5625, 1.0, 0.5625, 1.0, 0.5312, 1.0, 0.0, 1.0, 0.03125, 1.0, 0.03125, 1.0, 0.0, 1.0, 0.1891, 0.2621, 0.1926, 0.2738, 0.1926, 0.2738, 0.1891, 0.2621, 0.1879, 0.25, 0.1891, 0.2621, 0.1891, 0.2621, 0.1879, 0.25, 0.1891, 0.2379, 0.1879, 0.25, 0.1879, 0.25, 0.1891, 0.2379, 0.5625, 1.0, 0.5938, 1.0, 0.5938, 1.0, 0.5625, 1.0, 0.03125, 1.0, 0.0625, 1.0, 0.0625, 1.0, 0.03125, 1.0, 0.1926, 0.2262, 0.1891, 0.2379, 0.1891, 0.2379, 0.1926, 0.2262, 0.1983, 0.2155, 0.1926, 0.2262, 0.1926, 0.2262, 0.1983, 0.2155, 0.2061, 0.2061, 0.1983, 0.2155, 0.1983, 0.2155, 0.2061, 0.2061, 0.5938, 1.0, 0.625, 1.0, 0.625, 1.0, 0.5938, 1.0, 0.0625, 1.0, 0.09375, 1.0, 0.09375, 1.0, 0.0625, 1.0, 0.2155, 0.1983, 0.2061, 0.2061, 0.2061, 0.2061, 0.2155, 0.1983, 0.25, 0.348, 0.2309, 0.3461, 0.2309, 0.3461, 0.25, 0.348, 0.2262, 0.1926, 0.2155, 0.1983, 0.2155, 0.1983, 0.2262, 0.1926, 0.2309, 0.3461, 0.2125, 0.3405, 0.2125, 0.3405, 0.2309, 0.3461, 0.2379, 0.1891, 0.2262, 0.1926, 0.2262, 0.1926, 0.2379, 0.1891, 0.25, 0.4705, 0.293, 0.4663, 0.2968, 0.4854, 0.25, 0.49, 0.293, 0.4663, 0.3344, 0.4537, 0.3418, 0.4717, 0.2968, 0.4854, 0.3344, 0.4537, 0.3725, 0.4334, 0.3833, 0.4496, 0.3418, 0.4717, 0.3725, 0.4334, 0.4059, 0.4059, 0.4197, 0.4197, 0.3833, 0.4496, 0.4059, 0.4059, 0.4334, 0.3725, 0.4496, 0.3833, 0.4197, 0.4197, 0.4334, 0.3725, 0.4537, 0.3344, 0.4717, 0.3418, 0.4496, 0.3833, 0.4537, 0.3344, 0.4663, 0.293, 0.4854, 0.2968, 0.4717, 0.3418, 0.4663, 0.293, 0.4705, 0.25, 0.49, 0.25, 0.4854, 0.2968, 0.4705, 0.25, 0.4663, 0.207, 0.4854, 0.2032, 0.49, 0.25, 0.4663, 0.207, 0.4537, 0.1656, 0.4717, 0.1582, 0.4854, 0.2032, 0.4537, 0.1656, 0.4334, 0.1275, 0.4496, 0.1167, 0.4717, 0.1582, 0.4334, 0.1275, 0.4059, 0.09406, 0.4197, 0.08029, 0.4496, 0.1167, 0.4059, 0.09406, 0.3725, 0.06664, 0.3833, 0.05045, 0.4197, 0.08029, 0.3725, 0.06664, 0.3344, 0.04626, 0.3418, 0.02827, 0.3833, 0.05045, 0.3344, 0.04626, 0.293, 0.03371, 0.2968, 0.01461, 0.3418, 0.02827, 0.293, 0.03371, 0.25, 0.02947, 0.25, 0.01, 0.2968, 0.01461, 0.25, 0.02947, 0.207, 0.03371, 0.2032, 0.01461, 0.25, 0.01, 0.207, 0.03371, 0.1656, 0.04626, 0.1582, 0.02827, 0.2032, 0.01461, 0.1656, 0.04626, 0.1275, 0.06664, 0.1167, 0.05045, 0.1582, 0.02827, 0.1275, 0.06664, 0.09406, 0.09406, 0.08029, 0.08029, 0.1167, 0.05045, 0.09406, 0.09406, 0.06664, 0.1275, 0.05045, 0.1167, 0.08029, 0.08029, 0.06664, 0.1275, 0.04626, 0.1656, 0.02827, 0.1582, 0.05045, 0.1167, 0.04626, 0.1656, 0.03371, 0.207, 0.01461, 0.2032, 0.02827, 0.1582, 0.03371, 0.207, 0.02947, 0.25, 0.01, 0.25, 0.01461, 0.2032, 0.02947, 0.25, 0.03371, 0.293, 0.01461, 0.2968, 0.01, 0.25, 0.03371, 0.293, 0.04626, 0.3344, 0.02827, 0.3418, 0.01461, 0.2968, 0.04626, 0.3344, 0.06664, 0.3725, 0.05045, 0.3833, 0.02827, 0.3418, 0.06664, 0.3725, 0.09406, 0.4059, 0.08029, 0.4197, 0.05045, 0.3833, 0.09406, 0.4059, 0.1275, 0.4334, 0.1167, 0.4496, 0.08029, 0.4197, 0.1275, 0.4334, 0.1656, 0.4537, 0.1582, 0.4717, 0.1167, 0.4496, 0.1656, 0.4537, 0.207, 0.4663, 0.2032, 0.4854, 0.1582, 0.4717, 0.207, 0.4663, 0.25, 0.4705, 0.25, 0.49, 0.2032, 0.4854, 0.25, 0.3121, 0.2621, 0.3109, 0.2691, 0.3461, 0.25, 0.348, 0.2621, 0.3109, 0.2738, 0.3074, 0.2875, 0.3405, 0.2691, 0.3461, 0.2738, 0.3074, 0.2845, 0.3017, 0.3044, 0.3315, 0.2875, 0.3405, 0.2845, 0.3017, 0.2939, 0.2939, 0.3193, 0.3193, 0.3044, 0.3315, 0.2939, 0.2939, 0.3017, 0.2845, 0.3315, 0.3044, 0.3193, 0.3193, 0.3017, 0.2845, 0.3074, 0.2738, 0.3405, 0.2875, 0.3315, 0.3044, 0.3074, 0.2738, 0.3109, 0.2621, 0.3461, 0.2691, 0.3405, 0.2875, 0.3109, 0.2621, 0.3121, 0.25, 0.348, 0.25, 0.3461, 0.2691, 0.3121, 0.25, 0.3109, 0.2379, 0.3461, 0.2309, 0.348, 0.25, 0.3109, 0.2379, 0.3074, 0.2262, 0.3405, 0.2125, 0.3461, 0.2309, 0.3074, 0.2262, 0.3017, 0.2155, 0.3315, 0.1956, 0.3405, 0.2125, 0.3017, 0.2155, 0.2939, 0.2061, 0.3193, 0.1807, 0.3315, 0.1956, 0.2939, 0.2061, 0.2845, 0.1983, 0.3044, 0.1685, 0.3193, 0.1807, 0.2845, 0.1983, 0.2738, 0.1926, 0.2875, 0.1595, 0.3044, 0.1685, 0.2738, 0.1926, 0.2621, 0.1891, 0.2691, 0.1539, 0.2875, 0.1595, 0.2621, 0.1891, 0.25, 0.1879, 0.25, 0.152, 0.2691, 0.1539, 0.25, 0.1879, 0.2379, 0.1891, 0.2309, 0.1539, 0.25, 0.152, 0.2379, 0.1891, 0.2262, 0.1926, 0.2125, 0.1595, 0.2309, 0.1539, 0.2262, 0.1926, 0.2155, 0.1983, 0.1956, 0.1685, 0.2125, 0.1595, 0.2155, 0.1983, 0.2061, 0.2061, 0.1807, 0.1807, 0.1956, 0.1685, 0.2061, 0.2061, 0.1983, 0.2155, 0.1685, 0.1956, 0.1807, 0.1807, 0.1983, 0.2155, 0.1926, 0.2262, 0.1595, 0.2125, 0.1685, 0.1956, 0.1926, 0.2262, 0.1891, 0.2379, 0.1539, 0.2309, 0.1595, 0.2125, 0.1891, 0.2379, 0.1879, 0.25, 0.152, 0.25, 0.1539, 0.2309, 0.1879, 0.25, 0.1891, 0.2621, 0.1539, 0.2691, 0.152, 0.25, 0.1891, 0.2621, 0.1926, 0.2738, 0.1595, 0.2875, 0.1539, 0.2691, 0.1926, 0.2738, 0.1983, 0.2845, 0.1685, 0.3044, 0.1595, 0.2875, 0.1983, 0.2845, 0.2061, 0.2939, 0.1807, 0.3193, 0.1685, 0.3044, 0.2061, 0.2939, 0.2155, 0.3017, 0.1956, 0.3315, 0.1807, 0.3193, 0.2155, 0.3017, 0.2262, 0.3074, 0.2125, 0.3405, 0.1956, 0.3315, 0.2262, 0.3074, 0.2379, 0.3109, 0.2309, 0.3461, 0.2125, 0.3405, 0.2379, 0.3109, 0.25, 0.3121, 0.25, 0.348, 0.2309, 0.3461, 0.8438, 1.0, 0.875, 1.0, 0.875, 1.0, 0.8438, 1.0, 0.06664, 0.1275, 0.04626, 0.1656, 0.04626, 0.1656, 0.06664, 0.1275, 0.3405, 0.2125, 0.3461, 0.2309, 0.3461, 0.2309, 0.3405, 0.2125, 0.04626, 0.1656, 0.03371, 0.207, 0.03371, 0.207, 0.04626, 0.1656, 0.3315, 0.1956, 0.3405, 0.2125, 0.3405, 0.2125, 0.3315, 0.1956, 0.03371, 0.207, 0.02947, 0.25, 0.02947, 0.25, 0.03371, 0.207, 0.2812, 1.0, 0.3125, 1.0, 0.3125, 1.0, 0.2812, 1.0, 0.3193, 0.1807, 0.3315, 0.1956, 0.3315, 0.1956, 0.3193, 0.1807, 0.8125, 1.0, 0.8438, 1.0, 0.8438, 1.0, 0.8125, 1.0, 0.02947, 0.25, 0.03371, 0.293, 0.03371, 0.293, 0.02947, 0.25, 0.3044, 0.1685, 0.3193, 0.1807, 0.3193, 0.1807, 0.3044, 0.1685, 0.03371, 0.293, 0.04626, 0.3344, 0.04626, 0.3344, 0.03371, 0.293, 0.25, 0.3121, 0.2621, 0.3109, 0.2621, 0.3109, 0.25, 0.3121, 0.2875, 0.1595, 0.3044, 0.1685, 0.3044, 0.1685, 0.2875, 0.1595, 0.04626, 0.3344, 0.06664, 0.3725, 0.06664, 0.3725, 0.04626, 0.3344, 0.2621, 0.3109, 0.2738, 0.3074, 0.2738, 0.3074, 0.2621, 0.3109, 0.25, 1.0, 0.2812, 1.0, 0.2812, 1.0, 0.25, 1.0, 0.2691, 0.1539, 0.2875, 0.1595, 0.2875, 0.1595, 0.2691, 0.1539, 0.7812, 1.0, 0.8125, 1.0, 0.8125, 1.0, 0.7812, 1.0, 0.06664, 0.3725, 0.09406, 0.4059, 0.09406, 0.4059, 0.06664, 0.3725, 0.2738, 0.3074, 0.2845, 0.3017, 0.2845, 0.3017, 0.2738, 0.3074, 0.25, 0.152, 0.2691, 0.1539, 0.2691, 0.1539, 0.25, 0.152, 0.09406, 0.4059, 0.1275, 0.4334, 0.1275, 0.4334, 0.09406, 0.4059, 0.2845, 0.3017, 0.2939, 0.2939, 0.2939, 0.2939, 0.2845, 0.3017, 0.2309, 0.1539, 0.25, 0.152, 0.25, 0.152, 0.2309, 0.1539, 0.1275, 0.4334, 0.1656, 0.4537, 0.1656, 0.4537, 0.1275, 0.4334, 0.2939, 0.2939, 0.3017, 0.2845, 0.3017, 0.2845, 0.2939, 0.2939, 0.2188, 1.0, 0.25, 1.0, 0.25, 1.0, 0.2188, 1.0, 0.2125, 0.1595, 0.2309, 0.1539, 0.2309, 0.1539, 0.2125, 0.1595, 0.75, 1.0, 0.7812, 1.0, 0.7812, 1.0, 0.75, 1.0, 0.1656, 0.4537, 0.207, 0.4663, 0.207, 0.4663, 0.1656, 0.4537, 0.3017, 0.2845, 0.3074, 0.2738, 0.3074, 0.2738, 0.3017, 0.2845, 0.1956, 0.1685, 0.2125, 0.1595, 0.2125, 0.1595, 0.1956, 0.1685, 0.207, 0.4663, 0.25, 0.4705, 0.25, 0.4705, 0.207, 0.4663, 0.3074, 0.2738, 0.3109, 0.2621, 0.3109, 0.2621, 0.3074, 0.2738, 0.1807, 0.1807, 0.1956, 0.1685, 0.1956, 0.1685, 0.1807, 0.1807, 0.3109, 0.2621, 0.3121, 0.25, 0.3121, 0.25, 0.3109, 0.2621, 0.1875, 1.0, 0.2188, 1.0, 0.2188, 1.0, 0.1875, 1.0, 0.1685, 0.1956, 0.1807, 0.1807, 0.1807, 0.1807, 0.1685, 0.1956, 0.7188, 1.0, 0.75, 1.0, 0.75, 1.0, 0.7188, 1.0, 0.3121, 0.25, 0.3109, 0.2379, 0.3109, 0.2379, 0.3121, 0.25, 0.1595, 0.2125, 0.1685, 0.1956, 0.1685, 0.1956, 0.1595, 0.2125, 0.3109, 0.2379, 0.3074, 0.2262, 0.3074, 0.2262, 0.3109, 0.2379, 0.1539, 0.2309, 0.1595, 0.2125, 0.1595, 0.2125, 0.1539, 0.2309, 0.3074, 0.2262, 0.3017, 0.2155, 0.3017, 0.2155, 0.3074, 0.2262, 0.1562, 1.0, 0.1875, 1.0, 0.1875, 1.0, 0.1562, 1.0, 0.152, 0.25, 0.1539, 0.2309, 0.1539, 0.2309, 0.152, 0.25, 0.6875, 1.0, 0.7188, 1.0, 0.7188, 1.0, 0.6875, 1.0, 0.3017, 0.2155, 0.2939, 0.2061, 0.2939, 0.2061, 0.3017, 0.2155, 0.1539, 0.2691, 0.152, 0.25, 0.152, 0.25, 0.1539, 0.2691, 0.2939, 0.2061, 0.2845, 0.1983, 0.2845, 0.1983, 0.2939, 0.2061, 0.1595, 0.2875, 0.1539, 0.2691, 0.1539, 0.2691, 0.1595, 0.2875, 0.2845, 0.1983, 0.2738, 0.1926, 0.2738, 0.1926, 0.2845, 0.1983, 0.125, 1.0, 0.1562, 1.0, 0.1562, 1.0, 0.125, 1.0, 0.1685, 0.3044, 0.1595, 0.2875, 0.1595, 0.2875, 0.1685, 0.3044, 0.6562, 1.0, 0.6875, 1.0, 0.6875, 1.0, 0.6562, 1.0, 0.2738, 0.1926, 0.2621, 0.1891, 0.2621, 0.1891, 0.2738, 0.1926, 0.1807, 0.3193, 0.1685, 0.3044, 0.1685, 0.3044, 0.1807, 0.3193, 0.2621, 0.1891, 0.25, 0.1879, 0.25, 0.1879, 0.2621, 0.1891, 0.1956, 0.3315, 0.1807, 0.3193, 0.1807, 0.3193, 0.1956, 0.3315, 0.25, 0.1879, 0.2379, 0.1891, 0.2379, 0.1891, 0.25, 0.1879, 0.09375, 1.0, 0.125, 1.0, 0.125, 1.0, 0.09375, 1.0, 0.2125, 0.3405, 0.1956, 0.3315, 0.1956, 0.3315, 0.2125, 0.3405, 0.625, 1.0, 0.6562, 1.0, 0.6562, 1.0, 0.625, 1.0, 1.0, 0.5, 1.0, 1.0, 0.9688, 1.0, 0.9688, 0.5, 0.9688, 0.5, 0.9688, 1.0, 0.9375, 1.0, 0.9375, 0.5, 0.9375, 0.5, 0.9375, 1.0, 0.9062, 1.0, 0.9062, 0.5, 0.9062, 0.5, 0.9062, 1.0, 0.875, 1.0, 0.875, 0.5, 0.875, 0.5, 0.875, 1.0, 0.8438, 1.0, 0.8438, 0.5, 0.8438, 0.5, 0.8438, 1.0, 0.8125, 1.0, 0.8125, 0.5, 0.8125, 0.5, 0.8125, 1.0, 0.7812, 1.0, 0.7812, 0.5, 0.7812, 0.5, 0.7812, 1.0, 0.75, 1.0, 0.75, 0.5, 0.75, 0.5, 0.75, 1.0, 0.7188, 1.0, 0.7188, 0.5, 0.7188, 0.5, 0.7188, 1.0, 0.6875, 1.0, 0.6875, 0.5, 0.6875, 0.5, 0.6875, 1.0, 0.6562, 1.0, 0.6562, 0.5, 0.6562, 0.5, 0.6562, 1.0, 0.625, 1.0, 0.625, 0.5, 0.625, 0.5, 0.625, 1.0, 0.5938, 1.0, 0.5938, 0.5, 0.5938, 0.5, 0.5938, 1.0, 0.5625, 1.0, 0.5625, 0.5, 0.5625, 0.5, 0.5625, 1.0, 0.5312, 1.0, 0.5312, 0.5, 0.5312, 0.5, 0.5312, 1.0, 0.5, 1.0, 0.5, 0.5, 0.5, 0.5, 0.5, 1.0, 0.4688, 1.0, 0.4688, 0.5, 0.4688, 0.5, 0.4688, 1.0, 0.4375, 1.0, 0.4375, 0.5, 0.4375, 0.5, 0.4375, 1.0, 0.4062, 1.0, 0.4062, 0.5, 0.4062, 0.5, 0.4062, 1.0, 0.375, 1.0, 0.375, 0.5, 0.375, 0.5, 0.375, 1.0, 0.3438, 1.0, 0.3438, 0.5, 0.3438, 0.5, 0.3438, 1.0, 0.3125, 1.0, 0.3125, 0.5, 0.3125, 0.5, 0.3125, 1.0, 0.2812, 1.0, 0.2812, 0.5, 0.2812, 0.5, 0.2812, 1.0, 0.25, 1.0, 0.25, 0.5, 0.25, 0.5, 0.25, 1.0, 0.2188, 1.0, 0.2188, 0.5, 0.2188, 0.5, 0.2188, 1.0, 0.1875, 1.0, 0.1875, 0.5, 0.1875, 0.5, 0.1875, 1.0, 0.1562, 1.0, 0.1562, 0.5, 0.1562, 0.5, 0.1562, 1.0, 0.125, 1.0, 0.125, 0.5, 0.125, 0.5, 0.125, 1.0, 0.09375, 1.0, 0.09375, 0.5, 0.09375, 0.5, 0.09375, 1.0, 0.0625, 1.0, 0.0625, 0.5, 0.0625, 0.5, 0.0625, 1.0, 0.03125, 1.0, 0.03125, 0.5, 0.03125, 0.5, 0.03125, 1.0, 0.0, 1.0, 0.0, 0.5, 0.9717, 0.3418, 0.9496, 0.3833, 0.9496, 0.3833, 0.9717, 0.3418, 0.03125, 1.0, 0.0, 1.0, 0.0, 1.0, 0.03125, 1.0, 0.7968, 0.01461, 0.8418, 0.02827, 0.8418, 0.02827, 0.7968, 0.01461, 0.8438, 1.0, 0.8125, 1.0, 0.8125, 1.0, 0.8438, 1.0, 0.51, 0.25, 0.5146, 0.2032, 0.5146, 0.2032, 0.51, 0.25, 0.5625, 1.0, 0.5312, 1.0, 0.5312, 1.0, 0.5625, 1.0, 0.2812, 1.0, 0.25, 1.0, 0.25, 1.0, 0.2812, 1.0, 0.9854, 0.2968, 0.9717, 0.3418, 0.9717, 0.3418, 0.9854, 0.2968, 0.75, 0.01, 0.7968, 0.01461, 0.7968, 0.01461, 0.75, 0.01, 0.8125, 1.0, 0.7812, 1.0, 0.7812, 1.0, 0.8125, 1.0, 0.5146, 0.2968, 0.51, 0.25, 0.51, 0.25, 0.5146, 0.2968, 0.5312, 1.0, 0.5, 1.0, 0.5, 1.0, 0.5312, 1.0, 0.25, 1.0, 0.2188, 1.0, 0.2188, 1.0, 0.25, 1.0, 0.99, 0.25, 0.9854, 0.2968, 0.9854, 0.2968, 0.99, 0.25, 0.7032, 0.01461, 0.75, 0.01, 0.75, 0.01, 0.7032, 0.01461, 0.7812, 1.0, 0.75, 1.0, 0.75, 1.0, 0.7812, 1.0, 0.5283, 0.3418, 0.5146, 0.2968, 0.5146, 0.2968, 0.5283, 0.3418, 0.5, 1.0, 0.4688, 1.0, 0.4688, 1.0, 0.5, 1.0, 0.2188, 1.0, 0.1875, 1.0, 0.1875, 1.0, 0.2188, 1.0, 0.9854, 0.2032, 0.99, 0.25, 0.99, 0.25, 0.9854, 0.2032, 0.6582, 0.02827, 0.7032, 0.01461, 0.7032, 0.01461, 0.6582, 0.02827, 0.75, 1.0, 0.7188, 1.0, 0.7188, 1.0, 0.75, 1.0, 0.7968, 0.4854, 0.75, 0.49, 0.75, 0.49, 0.7968, 0.4854, 0.5504, 0.3833, 0.5283, 0.3418, 0.5283, 0.3418, 0.5504, 0.3833, 0.4688, 1.0, 0.4375, 1.0, 0.4375, 1.0, 0.4688, 1.0, 1.0, 1.0, 0.9688, 1.0, 0.9688, 1.0, 1.0, 1.0, 0.1875, 1.0, 0.1562, 1.0, 0.1562, 1.0, 0.1875, 1.0, 0.9717, 0.1582, 0.9854, 0.2032, 0.9854, 0.2032, 0.9717, 0.1582, 0.6167, 0.05045, 0.6582, 0.02827, 0.6582, 0.02827, 0.6167, 0.05045, 0.7188, 1.0, 0.6875, 1.0, 0.6875, 1.0, 0.7188, 1.0, 0.5803, 0.4197, 0.5504, 0.3833, 0.5504, 0.3833, 0.5803, 0.4197, 0.4375, 1.0, 0.4062, 1.0, 0.4062, 1.0, 0.4375, 1.0])
me_cylinder_001.use_remesh_preserve_volume = False
me_cylinder_001.use_remesh_preserve_attributes = False
me_cylinder_001.use_mirror_vertex_groups = False
me_cylinder_001.update()

# ---- objects
ob_cylinder = bpy.data.objects.new('Cylinder', me_cylinder)
ob_cylinder_001 = bpy.data.objects.new('Cylinder.001', me_cylinder_001)

# ---- transforms, parenting, visibility, modifiers, constraints
ob_cylinder.location = (0.0, 0.0, 1.0)
ob_cylinder.rotation_euler = (1.571, -0.0, 0.0)
ob_cylinder.lineart.crease_threshold = 0.0
ob_cylinder_001.location = (0.0, 2.664, 1.0)
ob_cylinder_001.rotation_euler = (-1.571, -0.0, 0.0)
ob_cylinder_001.lineart.crease_threshold = 0.0

# ---- collection membership
col_collection.objects.link(ob_cylinder)
col_collection.objects.link(ob_cylinder_001)

# ---- scene / render settings (as saved in the file)
scene.frame_start = 1; scene.frame_end = 250; scene.frame_set(1)
scene.render.engine = 'BLENDER_EEVEE_NEXT'
scene.cycles.use_denoising = False
scene.cycles.samples = 128
scene.cycles.sampling_pattern = 'TABULATED_SOBOL'
scene.cycles.use_adaptive_sampling = False
scene.cycles.use_light_tree = False
scene.view_settings.view_transform = 'Filmic'
bpy.context.view_layer.update()

# ---- added for rendering (the .blend has no active camera and no usable light): camera, sun
cam_auto = bpy.data.cameras.new('AutoCamera')
cam_auto.lens = 50.0
cam_auto.sensor_width = 36.0
cam_auto.clip_end = 1000.0
ob_auto_camera = bpy.data.objects.new('AutoCamera', cam_auto)
scene.collection.objects.link(ob_auto_camera)
ob_auto_camera.location = (2.96605, -2.22711, 3.37284)
ob_auto_camera.rotation_euler = (1.09748, -7.21219e-08, 0.694738)
scene.camera = ob_auto_camera
light_auto_sun = bpy.data.lights.new('AutoSun', 'SUN')
light_auto_sun.energy = 3.0
light_auto_sun.angle = 0.0523599
ob_auto_sun = bpy.data.objects.new('AutoSun', light_auto_sun)
scene.collection.objects.link(ob_auto_sun)
ob_auto_sun.rotation_euler = (0.872665, 0.174533, 0.523599)
bpy.context.view_layer.update()
